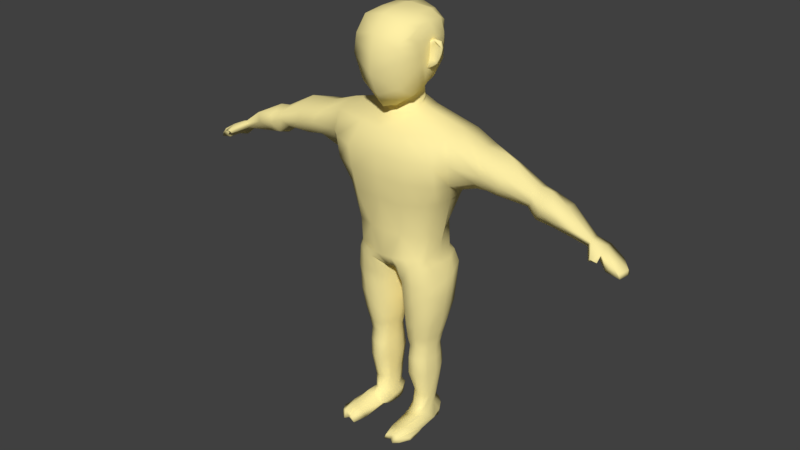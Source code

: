 # Source: CharacterRaw.blend  (saved by Blender 2.78.0; exported with 4.5.12 LTS)
import bpy
from mathutils import Matrix  # noqa: F401  (used for matrix-valued properties, if any)

bpy.ops.wm.read_factory_settings(use_empty=True)
scene = bpy.context.scene
scene.name = 'Scene'

# ---- collections
col_collection_1 = bpy.data.collections.new('Collection 1'); scene.collection.children.link(col_collection_1)

# ---- materials (node trees are filled in below, after node groups)
mat_body = bpy.data.materials.new('Body')
mat_body.alpha_threshold = 0.0
mat_body.use_transparent_shadow = False
mat_body.diffuse_color = (1.0, 0.8679, 0.3801, 1.0)
mat_body.roughness = 0.5

# ---- material node trees

# ---- world
world_world = bpy.data.worlds.new('World'); scene.world = world_world
world_world.color = (0.05088, 0.05088, 0.05088)
world_world.use_sun_shadow = False
world_world.sun_shadow_jitter_overblur = 0.0
world_world.cycles.sampling_method = 'MANUAL'

# ---- meshes
me_cube_001 = bpy.data.meshes.new('Cube.001')
me_cube_001.from_pydata([(0.8275, -0.09417, 8.444), (0.887, -0.06589, 8.872), (0.792, 0.03786, 8.461), (0.8284, 0.06181, 8.866), (0.6055, -0.08827, 8.32), (0.5931, -0.05009, 8.831), (0.8424, 0.07215, 8.654), (0.7973, -0.03074, 8.422), (0.8638, 0.0008681, 8.879), (0.894, -0.06256, 8.625), (0.5999, -0.1649, 8.311), (0.6469, -0.1458, 8.831), (0.6174, -0.1147, 8.87), (0.6121, -0.1052, 8.295), (0.6514, -0.1225, 8.611), (0.8708, 0.004195, 8.619), (0.5948, -0.04926, 8.6), (0.7177, 0.009183, 8.895), (0.8196, 0.05765, 8.541), (0.8607, -0.07837, 8.527), (0.7466, -0.1327, 8.382), (0.716, -0.03057, 8.37), (0.8605, 0.07978, 8.757), (0.9202, -0.05009, 8.745), (0.7763, -0.1185, 8.907), (0.7461, -0.05508, 8.914), (0.7287, -0.0634, 8.372), (0.7531, -0.08075, 8.681), (0.6521, -0.1308, 8.48), (0.6507, -0.1222, 8.737), (0.8411, -0.009945, 8.524), (0.8873, 0.01447, 8.757), (0.679, 0.04292, 8.616), (0.5948, -0.04926, 8.471), (0.5948, -0.04926, 8.728), (0.6857, 0.02991, 8.492), (0.8045, -0.05991, 8.851), (0.75, -0.08462, 8.501), (0.6821, 0.03529, 8.749), (0.5374, -0.4268, 7.833), (0.6233, -0.6466, 9.027), (0.4131, 0.3578, 7.991), (0.5332, 0.5006, 9.134), (0.4854, 0.5834, 8.658), (0.6245, 0.08933, 8.206), (0.6738, -0.1454, 9.266), (0.68, -0.3929, 8.642), (0.7039, 0.1204, 8.627), (0.3197, 0.48, 9.325), (0.4682, 0.5726, 8.313), (0.5132, 0.2617, 8.086), (0.6392, -0.4248, 9.196), (0.6476, -0.3234, 8.426), (0.2445, -0.5836, 7.616), (0.2897, 0.4559, 7.912), (0.5101, 0.5305, 8.92), (0.5629, -0.128, 7.939), (0.62, 0.2784, 9.244), (0.68, -0.5167, 8.892), (0.5348, -0.8547, 8.985), (0.43, -0.2132, 9.39), (0.3791, 0.1088, 7.888), (0.5675, -0.8909, 8.58), (0.6701, -0.162, 8.754), (0.6441, 0.3353, 8.648), (0.6827, 0.003071, 8.314), (0.7185, 0.04781, 8.921), (0.2212, 0.6923, 8.644), (0.2312, 0.647, 8.167), (0.6783, 0.3169, 8.943), (0.5912, 0.3432, 8.382), (0.64, -0.1862, 8.295), (0.5346, -0.8863, 8.845), (0.4588, -0.7775, 8.027), (0.2134, 0.2454, 7.75), (0.4275, 0.2119, 9.396), (0.5128, -0.6206, 9.305), (0.3133, -0.2696, 7.745), (0.6948, -0.1527, 8.924), (0.2681, 0.6812, 8.953), (0.7866, -0.516, 4.811), (1.216, -0.6708, 6.966), (0.737, 0.5322, 4.884), (1.182, 0.7076, 6.933), (1.096, 0.6724, 6.134), (0.9422, 0.003203, 4.566), (1.36, 0.0165, 7.247), (1.241, -0.6567, 6.134), (1.09, 0.2528, 3.82), (1.371, 0.001541, 5.916), (0.6037, 0.7255, 7.02), (0.932, 0.6314, 5.674), (0.8927, 0.1685, 4.811), (1.362, -0.476, 7.122), (0.9716, -0.5898, 5.634), (0.3839, -0.661, 4.811), (0.3513, 0.7082, 4.5), (1.182, 0.7014, 6.634), (0.8927, -0.284, 4.811), (1.366, 0.6036, 7.067), (1.249, -0.7363, 6.634), (0.5486, -0.7198, 7.134), (0.4247, -0.01708, 7.505), (1.091, 0.008181, 3.738), (0.6857, -0.9095, 6.134), (1.371, -0.329, 6.106), (1.371, 0.4979, 6.138), (1.17, 0.001541, 5.634), (0.6857, 0.7835, 6.134), (0.5928, 0.7576, 5.634), (1.491, 0.642, 6.634), (1.106, 0.4328, 5.634), (1.126, -0.3458, 5.634), (0.7355, -0.94, 6.634), (0.5928, -0.861, 5.634), (0.9436, 0.636, 3.891), (0.9068, -0.4611, 3.629), (0.3887, 0.5098, 7.373), (0.4174, -0.2733, 7.379), (1.491, -0.5454, 6.634), (0.7457, 0.8036, 6.634), (0.7536, -0.518, 4.284), (0.7294, 0.5405, 4.284), (0.9354, 0.001788, 4.284), (0.8663, 0.4013, 4.284), (0.2024, -0.7472, 4.284), (0.1007, 0.7523, 4.29), (0.8628, -0.3977, 4.284), (0.064, 0.008181, 3.86), (0.01893, 0.7098, 3.86), (0.1532, -0.5564, 3.967), (0.3474, -0.5658, 3.687), (0.3823, 0.8779, 3.738), (1.036, -0.2363, 3.646), (0.07029, 0.008181, 3.738), (0.02301, 0.7039, 3.738), (0.1333, -0.3663, 3.796), (1.021, 0.2515, 3.032), (1.048, 0.008181, 3.032), (0.9602, 0.4773, 3.032), (0.8847, -0.4296, 3.032), (0.3637, -0.4938, 3.032), (0.3851, 0.6281, 3.032), (0.9892, -0.2355, 3.032), (0.1034, 0.008181, 3.032), (0.0802, 0.4256, 3.032), (0.1795, -0.2373, 3.032), (0.58, 0.6642, 4.281), (0.6484, 0.9129, 3.841), (0.8156, 0.6392, 4.138), (0.2211, 0.8344, 4.138), (0.6688, 0.7012, 3.032), (0.353, 0.7483, 3.385), (0.9572, 0.5439, 3.385), (0.6586, 0.7984, 3.385), (0.4872, 0.812, 4.138), (0.6498, -0.6007, 3.652), (0.5073, -0.6582, 4.284), (0.3528, -0.7222, 4.138), (0.8948, -0.4354, 3.392), (0.8392, -0.5012, 4.117), (0.6688, -0.5244, 3.032), (0.3599, -0.5335, 3.385), (0.6586, -0.5802, 3.385), (0.6294, -0.6397, 4.118), (0.04682, 0.4685, 3.385), (0.0665, 0.008181, 3.385), (0.1789, -0.3027, 3.385), (1.016, -0.2359, 3.385), (1.099, 0.008181, 3.385), (1.07, 0.2521, 3.385), (0.9463, 0.3428, 4.11), (0.9683, 0.004861, 4.11), (0.9179, -0.333, 4.11), (0.8904, -0.2355, 2.574), (0.9823, 0.008181, 2.574), (0.6218, -0.4511, 2.574), (0.8335, -0.365, 2.574), (0.9376, 0.2515, 2.574), (0.8237, 0.4163, 2.574), (0.6218, 0.5507, 2.574), (0.3381, 0.4747, 2.574), (0.1462, 0.008181, 2.574), (0.1612, 0.2536, 2.574), (0.2156, -0.2373, 2.574), (0.3736, -0.4465, 2.574), (0.8196, -0.2026, 2.257), (0.8996, 0.009577, 2.257), (0.5856, -0.3903, 2.257), (0.77, -0.3154, 2.257), (0.8607, 0.2214, 2.257), (0.7615, 0.365, 2.257), (0.5856, 0.482, 2.257), (0.3386, 0.4158, 2.257), (0.2141, 0.009577, 2.257), (0.229, 0.2233, 2.257), (0.3695, -0.3863, 2.257), (0.2851, -0.2042, 2.257), (0.7791, -0.171, 2.0), (0.8477, 0.01092, 2.0), (0.5786, -0.3319, 2.0), (0.7366, -0.2677, 2.0), (0.8144, 0.1925, 2.0), (0.7293, 0.3156, 2.0), (0.5786, 0.4159, 2.0), (0.3668, 0.3592, 2.0), (0.26, 0.01092, 2.0), (0.2728, 0.1942, 2.0), (0.3933, -0.3285, 2.0), (0.3209, -0.1723, 2.0), (0.7791, -0.1956, 1.709), (0.8477, 0.009875, 1.709), (0.5786, -0.3773, 1.709), (0.7366, -0.3048, 1.709), (0.8144, 0.215, 1.709), (0.7293, 0.354, 1.709), (0.5786, 0.4673, 1.709), (0.3668, 0.4031, 1.709), (0.26, 0.009875, 1.709), (0.2728, 0.2168, 1.709), (0.3933, -0.3734, 1.709), (0.3209, -0.1971, 1.709), (0.7791, -0.1859, 1.31), (0.8477, 0.03252, 1.345), (0.5786, -0.379, 1.31), (0.7366, -0.3019, 1.31), (0.8144, 0.2505, 1.351), (0.7293, 0.3983, 1.397), (0.5786, 0.5791, 1.448), (0.3668, 0.4505, 1.372), (0.26, 0.03252, 1.31), (0.2728, 0.2525, 1.338), (0.3933, -0.3749, 1.31), (0.3209, -0.1875, 1.31), (0.7433, -0.0661, 0.6944), (0.8009, 0.03676, 0.7766), (0.575, -0.2236, 0.7095), (0.7077, -0.1754, 0.6768), (0.7729, 0.2282, 0.9822), (0.7015, 0.358, 1.008), (0.575, 0.4638, 0.9117), (0.3973, 0.4039, 0.9117), (0.3077, 0.03676, 0.9117), (0.3185, 0.23, 0.9117), (0.4196, -0.1687, 0.7434), (0.3588, -0.08747, 0.8445), (0.3487, -0.1527, 0.4), (0.4549, -0.2749, 0.4), (0.3196, 0.1339, 0.4), (0.3262, -0.00941, 0.4), (0.4384, 0.3956, 0.4), (0.5703, 0.4087, 0.4), (0.6641, 0.2289, 0.4), (0.717, 0.1326, 0.4), (0.6686, -0.2273, 0.4), (0.5703, -0.2776, 0.4), (0.7378, -0.00941, 0.4), (0.6951, -0.1517, 0.4), (0.3413, -0.129, 0.01735), (0.4281, -0.2189, 0.01735), (0.3257, 0.2013, 0.01735), (0.3241, -0.01251, 0.01735), (0.3804, 0.3746, 0.01735), (0.577, 0.4163, 0.01735), (0.717, 0.343, 0.01735), (0.796, 0.1994, 0.01735), (0.7079, -0.01251, 0.01735), (0.7821, -0.245, 0.2878), (0.8516, -0.01337, 0.1043), (0.5789, -0.4498, 0.3075), (0.739, -0.4989, 0.3563), (0.8178, 0.2178, 0.1811), (0.7316, 0.3745, 0.2459), (0.5789, 0.5022, 0.2682), (0.3643, 0.43, 0.3075), (0.2561, -0.01337, 0.2458), (0.2691, 0.2199, 0.275), (0.3261, -0.4455, 0.172), (0.286, -0.2467, 0.1811), (0.7083, -1.047, 0.01735), (0.7236, -0.9202, 0.2932), (0.8523, -0.7972, 0.2473), (0.8335, -0.9342, 0.01735), (0.5927, -1.122, 0.06684), (0.5945, -1.002, 0.2607), (0.4405, -0.9976, 0.2362), (0.379, -0.9461, 0.05245), (0.9218, -0.5655, 0.1411), (0.8971, -0.722, 0.01735), (0.7065, -1.306, 0.07546), (0.7173, -1.249, 0.2656), (0.8088, -1.212, 0.2234), (0.8293, -1.216, 0.08896), (0.6104, -1.25, 0.1133), (0.601, -1.167, 0.1927), (0.516, -1.304, 0.2136), (0.4474, -1.277, 0.05926), (0.9478, -0.9964, 0.1616), (0.9532, -0.9958, 0.09438), (1.983, 0.3598, 6.963), (1.971, 0.000591, 7.027), (1.999, 0.4673, 6.379), (1.787, 0.000591, 6.073), (2.041, -0.3742, 6.852), (1.994, -0.3843, 6.364), (1.842, 0.5258, 6.601), (2.17, -0.4806, 6.601), (2.617, 0.3194, 6.726), (2.584, -0.01072, 6.976), (2.462, 0.2578, 6.259), (2.424, -0.01061, 6.147), (2.618, -0.4119, 6.731), (2.457, -0.3027, 6.244), (2.635, 0.3712, 6.48), (2.634, -0.4353, 6.48), (3.267, 0.1941, 6.508), (3.288, -0.04148, 6.587), (3.157, 0.1501, 6.175), (3.13, -0.0414, 6.095), (3.268, -0.3278, 6.511), (3.154, -0.2498, 6.202), (3.28, 0.231, 6.332), (3.28, -0.3444, 6.332), (3.507, 0.2297, 6.428), (3.532, -0.05003, 6.559), (3.377, 0.1774, 6.032), (3.344, -0.04994, 5.938), (3.509, -0.3899, 6.432), (3.372, -0.2974, 6.02), (3.523, 0.2735, 6.219), (3.522, -0.4097, 6.219), (3.881, 0.2175, 6.313), (3.909, -0.04973, 6.351), (3.706, 0.1725, 5.922), (3.741, -0.02229, 5.85), (3.883, -0.432, 6.384), (3.729, -0.2041, 5.921), (3.898, 0.2189, 6.145), (3.898, -0.4064, 6.145), (4.481, 0.09178, 5.896), (4.511, -0.06238, 5.919), (4.413, 0.08029, 5.74), (4.442, -0.0696, 5.77), (4.54, -0.2165, 5.943), (4.47, -0.2195, 5.8), (4.717, 0.2192, 5.763), (4.693, -0.2563, 5.735), (4.669, 0.1574, 5.628), (4.838, -0.3238, 5.828), (5.042, 0.1484, 5.599), (4.956, -0.3653, 5.498), (4.885, 0.1083, 5.437), (5.082, -0.3701, 5.67), (4.687, -0.5507, 5.707), (4.735, -0.5778, 5.767), (4.786, -0.4997, 5.691), (4.873, -0.5616, 5.733), (5.189, 0.0426, 5.489), (5.243, -0.3424, 5.435), (5.243, 0.02119, 5.403), (5.21, -0.345, 5.527), (5.268, -0.08273, 5.419), (5.062, -0.1045, 5.673), (5.25, -0.0443, 5.508), (4.778, -0.06271, 5.846), (4.921, -0.1285, 5.572), (0.04855, 0.7289, 3.928), (0.3695, 0.1486, 7.62), (0.2391, 0.3351, 7.583), (0.2883, -0.2707, 7.586), (-0.8275, -0.09417, 8.444), (-0.887, -0.06589, 8.872), (-0.792, 0.03786, 8.461), (-0.8284, 0.06181, 8.866), (-0.6055, -0.08827, 8.32), (-0.5931, -0.05009, 8.831), (-0.8424, 0.07215, 8.654), (-0.7973, -0.03074, 8.422), (-0.8638, 0.0008681, 8.879), (-0.894, -0.06256, 8.625), (-0.5999, -0.1649, 8.311), (-0.6469, -0.1458, 8.831), (-0.6174, -0.1147, 8.87), (-0.6121, -0.1052, 8.295), (-0.6514, -0.1225, 8.611), (-0.8708, 0.004195, 8.619), (-0.5948, -0.04926, 8.6), (-0.7177, 0.009183, 8.895), (-0.8196, 0.05765, 8.541), (-0.8607, -0.07837, 8.527), (-0.7466, -0.1327, 8.382), (-0.716, -0.03057, 8.37), (-0.8605, 0.07978, 8.757), (-0.9202, -0.05009, 8.745), (-0.7763, -0.1185, 8.907), (-0.7461, -0.05508, 8.914), (-0.7287, -0.0634, 8.372), (-0.7531, -0.08075, 8.681), (-0.6521, -0.1308, 8.48), (-0.6507, -0.1222, 8.737), (-0.8411, -0.009945, 8.524), (-0.8873, 0.01447, 8.757), (-0.679, 0.04292, 8.616), (-0.5948, -0.04926, 8.471), (-0.5948, -0.04926, 8.728), (-0.6857, 0.02991, 8.492), (-0.8045, -0.05991, 8.851), (-0.75, -0.08462, 8.501), (-0.6821, 0.03529, 8.749), (-0.5374, -0.4268, 7.833), (-0.6233, -0.6466, 9.027), (-0.4131, 0.3578, 7.991), (-0.5332, 0.5006, 9.134), (0.0, 0.5526, 7.863), (0.0, 0.4967, 9.421), (-0.4854, 0.5834, 8.658), (-0.6245, 0.08933, 8.206), (-0.6738, -0.1454, 9.266), (-0.68, -0.3929, 8.642), (0.0, -0.7151, 7.563), (0.0, -0.9802, 9.089), (0.0, -0.3181, 9.474), (0.0, -1.083, 8.306), (-0.7039, 0.1204, 8.627), (0.0, 0.7491, 8.592), (-0.3197, 0.48, 9.325), (-0.4682, 0.5726, 8.313), (-0.5132, 0.2617, 8.086), (-0.6392, -0.4248, 9.196), (-0.6476, -0.3234, 8.426), (-0.2445, -0.5836, 7.616), (-0.2897, 0.4559, 7.912), (-0.5101, 0.5305, 8.92), (-0.5629, -0.128, 7.939), (-0.62, 0.2784, 9.244), (-0.68, -0.5167, 8.892), (-0.5348, -0.8547, 8.985), (0.0, -0.6769, 9.41), (0.0, 0.05443, 9.497), (-0.43, -0.2132, 9.39), (0.0, -0.3991, 7.66), (0.0, 0.3945, 7.717), (-0.3791, 0.1088, 7.888), (-0.5675, -0.8909, 8.58), (0.0, -0.8968, 7.843), (0.0, -1.056, 8.702), (-0.6701, -0.162, 8.754), (-0.6441, 0.3353, 8.648), (-0.6827, 0.003071, 8.314), (-0.7185, 0.04781, 8.921), (-0.2212, 0.6923, 8.644), (0.0, 0.6974, 8.085), (0.0, 0.735, 8.96), (-0.2312, 0.647, 8.167), (-0.6783, 0.3169, 8.943), (-0.5912, 0.3432, 8.382), (-0.64, -0.1862, 8.295), (-0.5346, -0.8863, 8.845), (-0.4588, -0.7775, 8.027), (-0.2134, 0.2454, 7.75), (-0.4275, 0.2119, 9.396), (-0.5128, -0.6206, 9.305), (-0.3133, -0.2696, 7.745), (-0.6948, -0.1527, 8.924), (-0.2681, 0.6812, 8.953), (-0.7879, -0.516, 4.811), (-1.216, -0.6708, 6.966), (-0.737, 0.5322, 4.884), (-1.182, 0.7076, 6.933), (0.0, 0.7416, 4.445), (0.0, 0.7349, 6.986), (-1.096, 0.6724, 6.134), (-0.9422, 0.003203, 4.566), (-1.36, 0.0165, 7.247), (-1.241, -0.6567, 6.134), (0.0, -0.692, 4.811), (0.0, -0.7885, 7.134), (-1.09, 0.2528, 3.82), (0.0, -0.9304, 6.134), (-1.371, 0.001541, 5.916), (0.0, 0.8395, 6.134), (-0.6037, 0.7255, 7.02), (-0.932, 0.6314, 5.674), (-0.8927, 0.1685, 4.811), (-1.362, -0.476, 7.122), (-0.9716, -0.5898, 5.634), (-0.3839, -0.661, 4.811), (-0.3513, 0.7082, 4.5), (-1.182, 0.7014, 6.634), (-0.8927, -0.284, 4.811), (-1.366, 0.6036, 7.067), (-1.249, -0.7363, 6.634), (-0.5486, -0.7198, 7.134), (0.0, -0.5072, 7.312), (0.0, 0.5316, 7.354), (-0.4247, -0.01708, 7.505), (-1.091, 0.008181, 3.738), (-0.6857, -0.9095, 6.134), (0.0, -0.861, 5.634), (0.0, -0.9365, 6.634), (-1.371, -0.329, 6.106), (-1.371, 0.4979, 6.138), (-1.17, 0.001541, 5.634), (-0.6857, 0.7835, 6.134), (0.0, 0.794, 5.634), (0.0, 0.8185, 6.634), (-0.5928, 0.7576, 5.634), (-1.491, 0.642, 6.634), (-1.106, 0.4328, 5.634), (-1.126, -0.3458, 5.634), (-0.7355, -0.94, 6.634), (-0.5928, -0.861, 5.634), (-0.9436, 0.636, 3.891), (-0.9068, -0.4611, 3.629), (-0.3887, 0.5098, 7.373), (-0.4174, -0.2733, 7.379), (-1.491, -0.5454, 6.634), (-0.7457, 0.8036, 6.634), (-0.7536, -0.518, 4.284), (-0.7294, 0.5405, 4.284), (0.0, 0.7515, 4.284), (-0.9354, 0.001788, 4.284), (0.0, -0.7714, 4.284), (0.0, 0.008181, 3.862), (-0.8663, 0.4013, 4.284), (-0.2024, -0.7472, 4.284), (-0.1007, 0.7523, 4.29), (-0.8628, -0.3977, 4.284), (0.0, -0.5905, 3.983), (0.0, 0.7158, 3.859), (-0.064, 0.008181, 3.86), (-0.01893, 0.7098, 3.86), (-0.1532, -0.5564, 3.967), (-0.3474, -0.5658, 3.687), (-0.3823, 0.8779, 3.738), (-1.036, -0.2363, 3.646), (-0.07029, 0.008181, 3.738), (-0.02301, 0.7039, 3.738), (-0.1333, -0.3663, 3.796), (-1.021, 0.2515, 3.032), (-1.048, 0.008181, 3.032), (-0.9602, 0.4773, 3.032), (-0.8847, -0.4296, 3.032), (-0.3637, -0.4938, 3.032), (-0.3851, 0.6281, 3.032), (-0.9892, -0.2355, 3.032), (-0.1034, 0.008181, 3.032), (-0.0802, 0.4256, 3.032), (-0.1795, -0.2373, 3.032), (-0.58, 0.6642, 4.281), (-0.6484, 0.9129, 3.841), (-0.8156, 0.6392, 4.138), (-0.2211, 0.8344, 4.138), (-0.6688, 0.7012, 3.032), (-0.353, 0.7483, 3.385), (-0.9572, 0.5439, 3.385), (-0.6586, 0.7984, 3.385), (-0.4872, 0.812, 4.138), (-0.6498, -0.6007, 3.652), (-0.5073, -0.6582, 4.284), (-0.3528, -0.7222, 4.138), (-0.8948, -0.4354, 3.392), (-0.8392, -0.5012, 4.117), (-0.6688, -0.5244, 3.032), (-0.3599, -0.5335, 3.385), (-0.6586, -0.5802, 3.385), (-0.6294, -0.6397, 4.118), (-0.04682, 0.4685, 3.385), (-0.0665, 0.008181, 3.385), (-0.1789, -0.3027, 3.385), (-1.016, -0.2359, 3.385), (-1.099, 0.008181, 3.385), (-1.07, 0.2521, 3.385), (-0.9463, 0.3428, 4.11), (-0.9683, 0.004861, 4.11), (-0.9179, -0.333, 4.11), (-0.8904, -0.2355, 2.574), (-0.9823, 0.008181, 2.574), (-0.6218, -0.4511, 2.574), (-0.8335, -0.365, 2.574), (-0.9376, 0.2515, 2.574), (-0.8237, 0.4163, 2.574), (-0.6218, 0.5507, 2.574), (-0.3381, 0.4747, 2.574), (-0.1462, 0.008181, 2.574), (-0.1612, 0.2536, 2.574), (-0.2156, -0.2373, 2.574), (-0.3736, -0.4465, 2.574), (-0.8196, -0.2026, 2.257), (-0.8996, 0.009577, 2.257), (-0.5856, -0.3903, 2.257), (-0.77, -0.3154, 2.257), (-0.8607, 0.2214, 2.257), (-0.7615, 0.365, 2.257), (-0.5856, 0.482, 2.257), (-0.3386, 0.4158, 2.257), (-0.2141, 0.009577, 2.257), (-0.229, 0.2233, 2.257), (-0.3695, -0.3863, 2.257), (-0.2851, -0.2042, 2.257), (-0.7791, -0.171, 2.0), (-0.8477, 0.01092, 2.0), (-0.5786, -0.3319, 2.0), (-0.7366, -0.2677, 2.0), (-0.8144, 0.1925, 2.0), (-0.7293, 0.3156, 2.0), (-0.5786, 0.4159, 2.0), (-0.3668, 0.3592, 2.0), (-0.26, 0.01092, 2.0), (-0.2728, 0.1942, 2.0), (-0.3933, -0.3285, 2.0), (-0.3209, -0.1723, 2.0), (-0.7791, -0.1956, 1.709), (-0.8477, 0.009875, 1.709), (-0.5786, -0.3773, 1.709), (-0.7366, -0.3048, 1.709), (-0.8144, 0.215, 1.709), (-0.7293, 0.354, 1.709), (-0.5786, 0.4673, 1.709), (-0.3668, 0.4031, 1.709), (-0.26, 0.009875, 1.709), (-0.2728, 0.2168, 1.709), (-0.3933, -0.3734, 1.709), (-0.3209, -0.1971, 1.709), (-0.7791, -0.1859, 1.31), (-0.8477, 0.03252, 1.345), (-0.5786, -0.379, 1.31), (-0.7366, -0.3019, 1.31), (-0.8144, 0.2505, 1.351), (-0.7293, 0.3983, 1.397), (-0.5786, 0.5791, 1.448), (-0.3668, 0.4505, 1.372), (-0.26, 0.03252, 1.31), (-0.2728, 0.2525, 1.338), (-0.3933, -0.3749, 1.31), (-0.3209, -0.1875, 1.31), (-0.7433, -0.0661, 0.6944), (-0.8009, 0.03676, 0.7766), (-0.575, -0.2236, 0.7095), (-0.7077, -0.1754, 0.6768), (-0.7729, 0.2282, 0.9822), (-0.7015, 0.358, 1.008), (-0.575, 0.4638, 0.9117), (-0.3973, 0.4039, 0.9117), (-0.3077, 0.03676, 0.9117), (-0.3185, 0.23, 0.9117), (-0.4196, -0.1687, 0.7434), (-0.3588, -0.08747, 0.8445), (-0.3487, -0.1527, 0.4), (-0.4549, -0.2749, 0.4), (-0.3196, 0.1339, 0.4), (-0.3262, -0.00941, 0.4), (-0.4384, 0.3956, 0.4), (-0.5703, 0.4087, 0.4), (-0.6641, 0.2289, 0.4), (-0.717, 0.1326, 0.4), (-0.6686, -0.2273, 0.4), (-0.5703, -0.2776, 0.4), (-0.7378, -0.00941, 0.4), (-0.6951, -0.1517, 0.4), (-0.3413, -0.129, 0.01735), (-0.4281, -0.2189, 0.01735), (-0.3257, 0.2013, 0.01735), (-0.3241, -0.01251, 0.01735), (-0.3804, 0.3746, 0.01735), (-0.577, 0.4163, 0.01735), (-0.717, 0.343, 0.01735), (-0.796, 0.1994, 0.01735), (-0.7079, -0.01251, 0.01735), (-0.7821, -0.245, 0.2878), (-0.8516, -0.01337, 0.1043), (-0.5789, -0.4498, 0.3075), (-0.739, -0.4989, 0.3563), (-0.8178, 0.2178, 0.1811), (-0.7316, 0.3745, 0.2459), (-0.5789, 0.5022, 0.2682), (-0.3643, 0.43, 0.3075), (-0.2561, -0.01337, 0.2458), (-0.2691, 0.2199, 0.275), (-0.3261, -0.4455, 0.172), (-0.286, -0.2467, 0.1811), (-0.7083, -1.047, 0.01735), (-0.7236, -0.9202, 0.2932), (-0.8523, -0.7972, 0.2473), (-0.8335, -0.9342, 0.01735), (-0.5927, -1.122, 0.06684), (-0.5945, -1.002, 0.2607), (-0.4405, -0.9976, 0.2362), (-0.379, -0.9461, 0.05245), (-0.9218, -0.5655, 0.1411), (-0.8971, -0.722, 0.01735), (-0.7065, -1.306, 0.07546), (-0.7173, -1.249, 0.2656), (-0.8088, -1.212, 0.2234), (-0.8293, -1.216, 0.08896), (-0.6104, -1.25, 0.1133), (-0.601, -1.167, 0.1927), (-0.516, -1.304, 0.2136), (-0.4474, -1.277, 0.05926), (-0.9478, -0.9964, 0.1616), (-0.9532, -0.9958, 0.09438), (-1.983, 0.3598, 6.963), (-1.971, 0.000591, 7.027), (-1.999, 0.4673, 6.379), (-1.787, 0.000591, 6.073), (-2.041, -0.3742, 6.852), (-1.994, -0.3843, 6.364), (-1.842, 0.5258, 6.601), (-2.17, -0.4806, 6.601), (-2.617, 0.3194, 6.726), (-2.584, -0.01072, 6.976), (-2.462, 0.2578, 6.259), (-2.424, -0.01061, 6.147), (-2.618, -0.4119, 6.731), (-2.457, -0.3027, 6.244), (-2.635, 0.3712, 6.48), (-2.634, -0.4353, 6.48), (-3.267, 0.1941, 6.508), (-3.288, -0.04148, 6.587), (-3.157, 0.1501, 6.175), (-3.13, -0.0414, 6.095), (-3.268, -0.3278, 6.511), (-3.154, -0.2498, 6.202), (-3.28, 0.231, 6.332), (-3.28, -0.3444, 6.332), (-3.507, 0.2297, 6.428), (-3.532, -0.05003, 6.559), (-3.377, 0.1774, 6.032), (-3.344, -0.04994, 5.938), (-3.509, -0.3899, 6.432), (-3.372, -0.2974, 6.02), (-3.523, 0.2735, 6.219), (-3.522, -0.4097, 6.219), (-3.881, 0.2175, 6.313), (-3.909, -0.04973, 6.351), (-3.706, 0.1725, 5.922), (-3.741, -0.02229, 5.85), (-3.883, -0.432, 6.384), (-3.729, -0.2041, 5.921), (-3.898, 0.2189, 6.145), (-3.898, -0.4064, 6.145), (-4.481, 0.09178, 5.896), (-4.511, -0.06238, 5.919), (-4.413, 0.08029, 5.74), (-4.442, -0.0696, 5.77), (-4.54, -0.2165, 5.943), (-4.47, -0.2195, 5.8), (-4.717, 0.2192, 5.763), (-4.693, -0.2563, 5.735), (-4.669, 0.1574, 5.628), (-4.838, -0.3238, 5.828), (-5.042, 0.1484, 5.599), (-4.956, -0.3653, 5.498), (-4.885, 0.1083, 5.437), (-5.082, -0.3701, 5.67), (-4.687, -0.5507, 5.707), (-4.735, -0.5778, 5.767), (-4.786, -0.4997, 5.691), (-4.873, -0.5616, 5.733), (-5.189, 0.0426, 5.489), (-5.243, -0.3424, 5.435), (-5.243, 0.02119, 5.403), (-5.21, -0.345, 5.527), (-5.268, -0.08273, 5.419), (-5.062, -0.1045, 5.673), (-5.25, -0.0443, 5.508), (-4.778, -0.06271, 5.846), (-4.921, -0.1285, 5.572), (-0.04855, 0.7289, 3.928), (0.0, 0.3983, 7.563), (0.0, -0.3704, 7.558), (-0.3695, 0.1486, 7.62), (-0.2391, 0.3351, 7.583), (-0.2883, -0.2707, 7.586), (0.0, 0.724, 3.901)], [], [(38, 17, 3, 22), (23, 9, 15, 31), (26, 20, 10, 13), (5, 12, 25, 17), (17, 25, 8, 3), (37, 27, 14, 28), (36, 24, 11, 29), (19, 0, 7, 30), (22, 31, 15, 6), (24, 1, 8, 25), (35, 32, 6, 18), (21, 35, 18, 2), (4, 33, 35, 21), (33, 16, 32, 35), (3, 8, 31, 22), (6, 15, 30, 18), (18, 30, 7, 2), (27, 36, 29, 14), (9, 23, 36, 27), (23, 1, 24, 36), (20, 37, 28, 10), (0, 19, 37, 20), (19, 9, 27, 37), (2, 7, 26, 21), (0, 20, 26, 7), (12, 11, 24, 25), (21, 26, 13, 4), (9, 19, 30, 15), (32, 38, 22, 6), (16, 34, 38, 32), (34, 5, 17, 38), (1, 23, 31, 8), (79, 48, 42, 55), (78, 51, 40, 58), (77, 56, 39, 53), (76, 437, 420, 59), (75, 438, 421, 60), (50, 44, 61, 74, 54, 41), (73, 62, 422, 444), (72, 59, 420, 445), (71, 63, 46, 52), (70, 64, 47, 65), (69, 57, 45, 66), (68, 67, 43, 49), (54, 68, 49, 41), (413, 451, 68, 54), (451, 424, 67, 68), (64, 69, 66, 47), (43, 55, 69, 64), (55, 42, 57, 69), (50, 70, 65, 44), (41, 49, 70, 50), (49, 43, 64, 70), (56, 71, 52, 39), (44, 65, 71, 56), (65, 47, 63, 71), (62, 72, 445, 422), (46, 58, 72, 62), (58, 40, 59, 72), (53, 73, 444, 419), (39, 52, 73, 53), (52, 46, 62, 73), (413, 54, 74, 441), (57, 75, 60, 45), (42, 48, 75, 57), (48, 414, 438, 75), (51, 76, 59, 40), (45, 60, 76, 51), (60, 421, 437, 76), (440, 77, 53, 419), (61, 44, 56, 77), (63, 78, 58, 46), (47, 66, 78, 63), (66, 45, 51, 78), (67, 79, 55, 43), (424, 452, 79, 67), (452, 414, 48, 79), (120, 90, 83, 97), (119, 93, 81, 100), (96, 82, 122, 147, 126), (118, 493, 476, 101), (493, 118, 369, 770), (85, 98, 127, 123), (114, 104, 478, 498), (113, 101, 476, 499), (112, 105, 87, 94), (111, 106, 89, 107), (86, 93, 303, 300), (109, 108, 84, 91), (96, 109, 91, 82), (469, 504, 109, 96), (504, 480, 108, 109), (119, 105, 304, 306), (84, 97, 110, 106), (97, 83, 99, 110), (92, 111, 107, 85), (82, 91, 111, 92), (91, 84, 106, 111), (98, 112, 94, 80), (85, 107, 112, 98), (107, 89, 105, 112), (104, 113, 499, 478), (87, 100, 113, 104), (100, 81, 101, 113), (95, 114, 498, 475), (80, 94, 114, 95), (94, 87, 104, 114), (92, 85, 123, 124), (80, 95, 125, 157, 121), (469, 96, 126, 520), (98, 80, 121, 127), (99, 117, 102, 86), (83, 90, 117, 99), (90, 470, 494, 117), (93, 118, 101, 81), (86, 102, 118, 93), (102, 117, 368, 367), (82, 92, 124, 122), (95, 475, 522, 125), (105, 119, 100, 87), (89, 106, 301, 302), (110, 99, 299, 305), (108, 120, 97, 84), (480, 505, 120, 108), (505, 470, 90, 120), (529, 129, 128, 523), (529, 774, 366, 129), (130, 128, 134, 136), (125, 130, 136, 131, 158), (528, 130, 125, 522), (523, 128, 130, 528), (165, 145, 144, 166), (138, 169, 168, 143), (103, 133, 168, 169), (128, 129, 135, 134), (155, 149, 115, 148), (126, 150, 366), (164, 158, 131, 156), (143, 140, 177, 174), (145, 142, 181, 183), (161, 141, 185, 176), (142, 151, 180, 181), (163, 162, 141, 161), (152, 165, 135, 132), (168, 159, 140, 143), (167, 162, 131, 136), (133, 116, 159, 168), (167, 166, 144, 146), (154, 153, 139, 151), (152, 154, 151, 142), (132, 148, 154, 152), (148, 115, 153, 154), (150, 155, 148, 132), (126, 147, 155, 150), (147, 122, 149, 155), (159, 163, 161, 140), (116, 156, 163, 159), (156, 131, 162, 163), (160, 164, 156, 116), (121, 157, 164, 160), (157, 125, 158, 164), (136, 134, 166, 167), (134, 135, 165, 166), (145, 165, 152, 142), (88, 170, 153, 115), (137, 139, 153, 170), (88, 103, 169, 170), (137, 170, 169, 138), (173, 133, 103, 172), (172, 123, 127, 173), (171, 172, 103, 88), (124, 123, 172, 171), (149, 171, 88, 115), (124, 171, 149, 122), (127, 121, 160, 173), (173, 160, 116, 133), (146, 141, 162, 167), (185, 184, 197, 196), (174, 177, 189, 186), (180, 179, 191, 192), (177, 176, 188, 189), (151, 139, 179, 180), (141, 146, 184, 185), (144, 145, 183, 182), (138, 143, 174, 175), (140, 161, 176, 177), (139, 137, 178, 179), (146, 144, 182, 184), (137, 138, 175, 178), (179, 178, 190, 191), (176, 185, 196, 188), (178, 175, 187, 190), (175, 174, 186, 187), (183, 181, 193, 195), (182, 183, 195, 194), (181, 180, 192, 193), (184, 182, 194, 197), (190, 187, 199, 202), (197, 194, 206, 209), (187, 186, 198, 199), (194, 195, 207, 206), (195, 193, 205, 207), (193, 192, 204, 205), (197, 209, 208, 196), (188, 200, 201, 189), (191, 203, 204, 192), (189, 201, 198, 186), (191, 190, 202, 203), (188, 196, 208, 200), (206, 207, 219, 218), (202, 199, 211, 214), (209, 221, 220, 208), (199, 198, 210, 211), (203, 215, 216, 204), (205, 204, 216, 217), (207, 205, 217, 219), (200, 212, 213, 201), (200, 208, 220, 212), (201, 213, 210, 198), (203, 202, 214, 215), (209, 206, 218, 221), (221, 218, 230, 233), (218, 219, 231, 230), (214, 211, 223, 226), (221, 233, 232, 220), (211, 210, 222, 223), (215, 227, 228, 216), (217, 216, 228, 229), (219, 217, 229, 231), (212, 224, 225, 213), (212, 220, 232, 224), (213, 225, 222, 210), (215, 214, 226, 227), (227, 226, 238, 239), (233, 230, 242, 245), (230, 231, 243, 242), (226, 223, 235, 238), (233, 245, 244, 232), (223, 222, 234, 235), (227, 239, 240, 228), (229, 228, 240, 241), (231, 229, 241, 243), (224, 236, 237, 225), (224, 232, 244, 236), (225, 237, 234, 222), (240, 239, 252, 251), (245, 242, 249, 246), (242, 243, 248, 249), (237, 236, 255, 254), (239, 238, 253, 252), (234, 237, 254, 257), (235, 234, 257, 256), (244, 245, 246, 247), (238, 235, 256, 253), (243, 241, 250, 248), (241, 240, 251, 250), (236, 244, 247, 255), (268, 267, 281, 287), (269, 277, 285, 284), (272, 271, 265, 264), (278, 275, 261, 258), (277, 278, 258, 259), (274, 273, 263, 262), (266, 268, 287, 288), (273, 272, 264, 263), (275, 276, 260, 261), (271, 268, 266, 265), (276, 274, 262, 260), (250, 251, 273, 274), (254, 255, 269, 270), (255, 247, 277, 269), (247, 246, 278, 277), (251, 252, 272, 273), (256, 257, 267, 268), (252, 253, 271, 272), (246, 249, 275, 278), (249, 248, 276, 275), (253, 256, 268, 271), (257, 254, 270, 267), (248, 250, 274, 276), (280, 284, 294, 290), (281, 280, 290, 291), (279, 282, 292, 289), (283, 279, 289, 293), (270, 269, 284, 280), (277, 259, 286, 285), (267, 270, 280, 281), (291, 290, 289, 292), (290, 294, 293, 289), (297, 291, 292, 298), (294, 295, 296, 293), (286, 283, 293, 296), (285, 286, 296, 295), (287, 281, 291, 297), (282, 288, 298, 292), (288, 287, 297, 298), (284, 285, 295, 294), (283, 286, 259, 258, 261, 260, 262, 263, 264, 265, 266, 288, 282, 279), (106, 110, 305, 301), (105, 89, 302, 304), (99, 86, 300, 299), (93, 119, 306, 303), (306, 304, 312, 314), (301, 305, 313, 309), (300, 303, 311, 308), (299, 300, 308, 307), (303, 306, 314, 311), (305, 299, 307, 313), (304, 302, 310, 312), (302, 301, 309, 310), (313, 307, 315, 321), (312, 310, 318, 320), (310, 309, 317, 318), (314, 312, 320, 322), (309, 313, 321, 317), (308, 311, 319, 316), (307, 308, 316, 315), (311, 314, 322, 319), (315, 316, 324, 323), (319, 322, 330, 327), (321, 315, 323, 329), (320, 318, 326, 328), (318, 317, 325, 326), (322, 320, 328, 330), (317, 321, 329, 325), (316, 319, 327, 324), (330, 328, 336, 338), (325, 329, 337, 333), (324, 327, 335, 332), (323, 324, 332, 331), (327, 330, 338, 335), (329, 323, 331, 337), (328, 326, 334, 336), (326, 325, 333, 334), (335, 338, 343), (337, 331, 339, 341), (333, 341, 342, 334), (334, 342, 344, 336), (338, 336, 344, 343), (333, 337, 341), (332, 335, 343, 340), (331, 332, 340, 339), (341, 339, 345, 347), (347, 345, 349, 351), (362, 349, 345, 364), (344, 346, 355, 353), (344, 342, 341, 347, 346), (361, 358, 350, 365), (346, 347, 351, 365, 350), (348, 346, 350, 352), (364, 348, 352, 362), (354, 353, 355, 356), (346, 348, 356, 355), (343, 344, 353, 354), (348, 343, 354, 356), (358, 361, 363, 360), (352, 350, 358, 360), (360, 363, 362, 352), (351, 349, 357, 359), (343, 348, 364, 340), (345, 339, 340, 364), (363, 357, 349, 362), (357, 363, 361, 359), (351, 359, 361, 365), (129, 366, 150, 132, 135), (368, 769, 441, 74), (770, 369, 77, 440), (118, 102, 367, 369), (117, 494, 769, 368), (369, 367, 61, 77), (367, 368, 74, 61), (520, 126, 366, 774), (408, 392, 373, 387), (393, 401, 385, 379), (396, 383, 380, 390), (375, 387, 395, 382), (387, 373, 378, 395), (407, 398, 384, 397), (406, 399, 381, 394), (389, 400, 377, 370), (392, 376, 385, 401), (394, 395, 378, 371), (405, 388, 376, 402), (391, 372, 388, 405), (374, 391, 405, 403), (403, 405, 402, 386), (373, 392, 401, 378), (376, 388, 400, 385), (388, 372, 377, 400), (397, 384, 399, 406), (379, 397, 406, 393), (393, 406, 394, 371), (390, 380, 398, 407), (370, 390, 407, 389), (389, 407, 397, 379), (372, 391, 396, 377), (370, 377, 396, 390), (382, 395, 394, 381), (391, 374, 383, 396), (379, 385, 400, 389), (402, 376, 392, 408), (386, 402, 408, 404), (404, 408, 387, 375), (371, 378, 401, 393), (464, 432, 412, 425), (463, 435, 410, 428), (462, 430, 409, 433), (461, 436, 420, 437), (460, 439, 421, 438), (427, 411, 431, 459, 442, 416), (458, 444, 422, 443), (457, 445, 420, 436), (456, 429, 418, 446), (455, 448, 423, 447), (454, 449, 417, 434), (453, 426, 415, 450), (431, 411, 426, 453), (413, 431, 453, 451), (451, 453, 450, 424), (447, 423, 449, 454), (415, 447, 454, 432), (432, 454, 434, 412), (427, 416, 448, 455), (411, 427, 455, 426), (426, 455, 447, 415), (433, 409, 429, 456), (416, 433, 456, 448), (448, 456, 446, 423), (443, 422, 445, 457), (418, 443, 457, 435), (435, 457, 436, 410), (430, 419, 444, 458), (409, 430, 458, 429), (429, 458, 443, 418), (413, 441, 459, 431), (434, 417, 439, 460), (412, 434, 460, 425), (425, 460, 438, 414), (428, 410, 436, 461), (417, 428, 461, 439), (439, 461, 437, 421), (440, 419, 430, 462), (442, 462, 433, 416), (446, 418, 435, 463), (423, 446, 463, 449), (449, 463, 428, 417), (450, 415, 432, 464), (424, 450, 464, 452), (452, 464, 425, 414), (517, 488, 468, 481), (516, 491, 466, 484), (487, 526, 549, 519, 467), (515, 492, 476, 493), (493, 770, 773, 515), (472, 521, 527, 489), (511, 498, 478, 497), (510, 499, 476, 492), (509, 485, 474, 500), (508, 502, 479, 501), (473, 702, 705, 484), (506, 482, 471, 503), (487, 467, 482, 506), (469, 487, 506, 504), (504, 506, 503, 480), (516, 708, 706, 500), (471, 501, 507, 488), (488, 507, 490, 468), (483, 472, 502, 508), (467, 483, 508, 482), (482, 508, 501, 471), (489, 465, 485, 509), (472, 489, 509, 502), (502, 509, 500, 479), (497, 478, 499, 510), (474, 497, 510, 491), (491, 510, 492, 466), (486, 475, 498, 511), (465, 486, 511, 485), (485, 511, 497, 474), (483, 524, 521, 472), (465, 518, 559, 525, 486), (469, 520, 526, 487), (489, 527, 518, 465), (490, 473, 495, 514), (468, 490, 514, 481), (481, 514, 494, 470), (484, 466, 492, 515), (473, 484, 515, 495), (495, 771, 772, 514), (467, 519, 524, 483), (486, 525, 522, 475), (500, 474, 491, 516), (479, 704, 703, 501), (507, 707, 701, 490), (503, 471, 488, 517), (480, 503, 517, 505), (505, 517, 481, 470), (529, 523, 530, 531), (529, 531, 768, 774), (532, 538, 536, 530), (525, 560, 533, 538, 532), (528, 522, 525, 532), (523, 528, 532, 530), (567, 568, 546, 547), (540, 545, 570, 571), (496, 571, 570, 535), (530, 536, 537, 531), (557, 550, 512, 551), (526, 768, 552), (566, 558, 533, 560), (545, 576, 579, 542), (547, 585, 583, 544), (563, 578, 587, 543), (544, 583, 582, 553), (565, 563, 543, 564), (554, 534, 537, 567), (570, 545, 542, 561), (569, 538, 533, 564), (535, 570, 561, 513), (569, 548, 546, 568), (556, 553, 541, 555), (554, 544, 553, 556), (534, 554, 556, 550), (550, 556, 555, 512), (552, 534, 550, 557), (526, 552, 557, 549), (549, 557, 551, 519), (561, 542, 563, 565), (513, 561, 565, 558), (558, 565, 564, 533), (562, 513, 558, 566), (518, 562, 566, 559), (559, 566, 560, 525), (538, 569, 568, 536), (536, 568, 567, 537), (547, 544, 554, 567), (477, 512, 555, 572), (539, 572, 555, 541), (477, 572, 571, 496), (539, 540, 571, 572), (575, 574, 496, 535), (574, 575, 527, 521), (573, 477, 496, 574), (524, 573, 574, 521), (551, 512, 477, 573), (524, 519, 551, 573), (527, 575, 562, 518), (575, 535, 513, 562), (548, 569, 564, 543), (587, 598, 599, 586), (576, 588, 591, 579), (582, 594, 593, 581), (579, 591, 590, 578), (553, 582, 581, 541), (543, 587, 586, 548), (546, 584, 585, 547), (540, 577, 576, 545), (542, 579, 578, 563), (541, 581, 580, 539), (548, 586, 584, 546), (539, 580, 577, 540), (581, 593, 592, 580), (578, 590, 598, 587), (580, 592, 589, 577), (577, 589, 588, 576), (585, 597, 595, 583), (584, 596, 597, 585), (583, 595, 594, 582), (586, 599, 596, 584), (592, 604, 601, 589), (599, 611, 608, 596), (589, 601, 600, 588), (596, 608, 609, 597), (597, 609, 607, 595), (595, 607, 606, 594), (599, 598, 610, 611), (590, 591, 603, 602), (593, 594, 606, 605), (591, 588, 600, 603), (593, 605, 604, 592), (590, 602, 610, 598), (608, 620, 621, 609), (604, 616, 613, 601), (611, 610, 622, 623), (601, 613, 612, 600), (605, 606, 618, 617), (607, 619, 618, 606), (609, 621, 619, 607), (602, 603, 615, 614), (602, 614, 622, 610), (603, 600, 612, 615), (605, 617, 616, 604), (611, 623, 620, 608), (623, 635, 632, 620), (620, 632, 633, 621), (616, 628, 625, 613), (623, 622, 634, 635), (613, 625, 624, 612), (617, 618, 630, 629), (619, 631, 630, 618), (621, 633, 631, 619), (614, 615, 627, 626), (614, 626, 634, 622), (615, 612, 624, 627), (617, 629, 628, 616), (629, 641, 640, 628), (635, 647, 644, 632), (632, 644, 645, 633), (628, 640, 637, 625), (635, 634, 646, 647), (625, 637, 636, 624), (629, 630, 642, 641), (631, 643, 642, 630), (633, 645, 643, 631), (626, 627, 639, 638), (626, 638, 646, 634), (627, 624, 636, 639), (642, 653, 654, 641), (647, 648, 651, 644), (644, 651, 650, 645), (639, 656, 657, 638), (641, 654, 655, 640), (636, 659, 656, 639), (637, 658, 659, 636), (646, 649, 648, 647), (640, 655, 658, 637), (645, 650, 652, 643), (643, 652, 653, 642), (638, 657, 649, 646), (670, 689, 683, 669), (671, 686, 687, 679), (674, 666, 667, 673), (680, 660, 663, 677), (679, 661, 660, 680), (676, 664, 665, 675), (668, 690, 689, 670), (675, 665, 666, 674), (677, 663, 662, 678), (673, 667, 668, 670), (678, 662, 664, 676), (652, 676, 675, 653), (656, 672, 671, 657), (657, 671, 679, 649), (649, 679, 680, 648), (653, 675, 674, 654), (658, 670, 669, 659), (654, 674, 673, 655), (648, 680, 677, 651), (651, 677, 678, 650), (655, 673, 670, 658), (659, 669, 672, 656), (650, 678, 676, 652), (682, 692, 696, 686), (683, 693, 692, 682), (681, 691, 694, 684), (685, 695, 691, 681), (672, 682, 686, 671), (679, 687, 688, 661), (669, 683, 682, 672), (693, 694, 691, 692), (692, 691, 695, 696), (699, 700, 694, 693), (696, 695, 698, 697), (688, 698, 695, 685), (687, 697, 698, 688), (689, 699, 693, 683), (684, 694, 700, 690), (690, 700, 699, 689), (686, 696, 697, 687), (685, 681, 684, 690, 668, 667, 666, 665, 664, 662, 663, 660, 661, 688), (501, 703, 707, 507), (500, 706, 704, 479), (490, 701, 702, 473), (484, 705, 708, 516), (708, 716, 714, 706), (703, 711, 715, 707), (702, 710, 713, 705), (701, 709, 710, 702), (705, 713, 716, 708), (707, 715, 709, 701), (706, 714, 712, 704), (704, 712, 711, 703), (715, 723, 717, 709), (714, 722, 720, 712), (712, 720, 719, 711), (716, 724, 722, 714), (711, 719, 723, 715), (710, 718, 721, 713), (709, 717, 718, 710), (713, 721, 724, 716), (717, 725, 726, 718), (721, 729, 732, 724), (723, 731, 725, 717), (722, 730, 728, 720), (720, 728, 727, 719), (724, 732, 730, 722), (719, 727, 731, 723), (718, 726, 729, 721), (732, 740, 738, 730), (727, 735, 739, 731), (726, 734, 737, 729), (725, 733, 734, 726), (729, 737, 740, 732), (731, 739, 733, 725), (730, 738, 736, 728), (728, 736, 735, 727), (737, 745, 740), (739, 743, 741, 733), (735, 736, 744, 743), (736, 738, 746, 744), (740, 745, 746, 738), (735, 743, 739), (734, 742, 745, 737), (733, 741, 742, 734), (743, 749, 747, 741), (749, 753, 751, 747), (764, 766, 747, 751), (746, 755, 757, 748), (746, 748, 749, 743, 744), (763, 767, 752, 760), (748, 752, 767, 753, 749), (750, 754, 752, 748), (766, 764, 754, 750), (756, 758, 757, 755), (748, 757, 758, 750), (745, 756, 755, 746), (750, 758, 756, 745), (760, 762, 765, 763), (754, 762, 760, 752), (762, 754, 764, 765), (753, 761, 759, 751), (745, 742, 766, 750), (747, 766, 742, 741), (765, 764, 751, 759), (759, 761, 763, 765), (753, 767, 763, 761), (531, 537, 534, 552, 768), (772, 459, 441, 769), (770, 440, 462, 773), (515, 773, 771, 495), (514, 772, 769, 494), (773, 462, 442, 771), (771, 442, 459, 772), (520, 774, 768, 526)])
me_cube_001.polygons.foreach_set('use_smooth', [True] * 744)
_uv = me_cube_001.uv_layers.new(name='UVMap')
_uv.uv.foreach_set('vector', [0.3172, 0.804, 0.319, 0.8163, 0.3291, 0.8137, 0.3321, 0.8047, 0.2893, 0.7829, 0.2896, 0.7728, 0.2954, 0.7727, 0.2951, 0.784, 0.2957, 0.7483, 0.2898, 0.748, 0.2913, 0.7345, 0.2961, 0.7364, 0.3015, 0.8163, 0.295, 0.8161, 0.2941, 0.8041, 0.3001, 0.8039, 0.3001, 0.8039, 0.2941, 0.8041, 0.2946, 0.7938, 0.3001, 0.7936, 0.2702, 0.7812, 0.2699, 0.7957, 0.2611, 0.7896, 0.2615, 0.7789, 0.2737, 0.8091, 0.2701, 0.8146, 0.2596, 0.8081, 0.2607, 0.8001, 0.2898, 0.7643, 0.29, 0.7569, 0.2957, 0.7556, 0.2956, 0.7645, 0.3009, 0.7842, 0.2951, 0.784, 0.2954, 0.7727, 0.3012, 0.7757, 0.2885, 0.8039, 0.2889, 0.7936, 0.2946, 0.7938, 0.2941, 0.8041, 0.317, 0.7838, 0.3171, 0.7935, 0.3305, 0.7962, 0.3281, 0.7869, 0.317, 0.7727, 0.317, 0.7838, 0.3281, 0.7869, 0.3251, 0.7804, 0.3068, 0.7688, 0.3075, 0.7815, 0.317, 0.7838, 0.317, 0.7727, 0.3075, 0.7815, 0.3071, 0.7921, 0.3171, 0.7935, 0.317, 0.7838, 0.3001, 0.7936, 0.2946, 0.7938, 0.2951, 0.784, 0.3009, 0.7842, 0.3012, 0.7757, 0.2954, 0.7727, 0.2956, 0.7645, 0.3013, 0.7663, 0.3013, 0.7663, 0.2956, 0.7645, 0.2957, 0.7556, 0.3009, 0.7592, 0.2699, 0.7957, 0.2737, 0.8091, 0.2607, 0.8001, 0.2611, 0.7896, 0.2817, 0.7917, 0.2835, 0.8017, 0.2737, 0.8091, 0.2699, 0.7957, 0.2835, 0.8017, 0.2797, 0.8117, 0.2701, 0.8146, 0.2737, 0.8091, 0.2694, 0.7708, 0.2702, 0.7812, 0.2615, 0.7789, 0.2572, 0.7646, 0.2764, 0.7765, 0.2791, 0.7835, 0.2702, 0.7812, 0.2694, 0.7708, 0.2791, 0.7835, 0.2817, 0.7917, 0.2699, 0.7957, 0.2702, 0.7812, 0.3009, 0.7592, 0.2957, 0.7556, 0.2957, 0.7483, 0.2986, 0.7485, 0.29, 0.7569, 0.2898, 0.748, 0.2957, 0.7483, 0.2957, 0.7556, 0.295, 0.8161, 0.2902, 0.8163, 0.2885, 0.8039, 0.2941, 0.8041, 0.2986, 0.7485, 0.2957, 0.7483, 0.2961, 0.7364, 0.2983, 0.7375, 0.2896, 0.7728, 0.2898, 0.7643, 0.2956, 0.7645, 0.2954, 0.7727, 0.3171, 0.7935, 0.3172, 0.804, 0.3321, 0.8047, 0.3305, 0.7962, 0.3071, 0.7921, 0.3073, 0.8027, 0.3172, 0.804, 0.3171, 0.7935, 0.3073, 0.8027, 0.3075, 0.8112, 0.319, 0.8163, 0.3172, 0.804, 0.2889, 0.7936, 0.2893, 0.7829, 0.2951, 0.784, 0.2946, 0.7938, 0.1667, 0.8962, 0.1671, 0.8768, 0.1784, 0.8831, 0.1812, 0.8937, 0.2182, 0.854, 0.1963, 0.8304, 0.2064, 0.8098, 0.2208, 0.8203, 0.1256, 0.5417, 0.1026, 0.5573, 0.1042, 0.5318, 0.1315, 0.5139, 0.1844, 0.8176, 0.1513, 0.8144, 0.1501, 0.7779, 0.1996, 0.7899, 0.173, 0.8645, 0.1526, 0.8554, 0.152, 0.8361, 0.1768, 0.8427, 0.2029, 0.9499, 0.2227, 0.9422, 0.2048, 0.9744, 0.1821, 0.9825, 0.1784, 0.9596, 0.1911, 0.9558, 0.1982, 0.6485, 0.2081, 0.7007, 0.1527, 0.6806, 0.1527, 0.6355, 0.2107, 0.7263, 0.2134, 0.7405, 0.1597, 0.7581, 0.1527, 0.719, 0.2767, 0.8502, 0.2341, 0.8531, 0.244, 0.8315, 0.2643, 0.8377, 0.2023, 0.925, 0.2013, 0.9048, 0.221, 0.9013, 0.2325, 0.9322, 0.195, 0.8851, 0.1837, 0.8713, 0.1919, 0.8495, 0.2136, 0.8724, 0.1699, 0.9396, 0.1666, 0.9122, 0.1825, 0.9089, 0.1843, 0.9295, 0.1784, 0.9596, 0.1699, 0.9396, 0.1843, 0.9295, 0.1911, 0.9558, 0.1561, 0.9614, 0.1555, 0.9439, 0.1699, 0.9396, 0.1784, 0.9596, 0.1555, 0.9439, 0.1546, 0.9157, 0.1666, 0.9122, 0.1699, 0.9396, 0.2013, 0.9048, 0.195, 0.8851, 0.2136, 0.8724, 0.221, 0.9013, 0.1825, 0.9089, 0.1812, 0.8937, 0.195, 0.8851, 0.2013, 0.9048, 0.1812, 0.8937, 0.1784, 0.8831, 0.1837, 0.8713, 0.195, 0.8851, 0.2029, 0.9499, 0.2023, 0.925, 0.2325, 0.9322, 0.2227, 0.9422, 0.1911, 0.9558, 0.1843, 0.9295, 0.2023, 0.925, 0.2029, 0.9499, 0.1843, 0.9295, 0.1825, 0.9089, 0.2013, 0.9048, 0.2023, 0.925, 0.1026, 0.5573, 0.07356, 0.562, 0.06003, 0.5545, 0.1042, 0.5318, 0.08771, 0.581, 0.0759, 0.5777, 0.07356, 0.562, 0.1026, 0.5573, 0.0759, 0.5777, 0.0535, 0.5934, 0.03772, 0.5735, 0.07356, 0.562, 0.2081, 0.7007, 0.2107, 0.7263, 0.1527, 0.719, 0.1527, 0.6806, 0.2582, 0.6934, 0.252, 0.7225, 0.2107, 0.7263, 0.2081, 0.7007, 0.252, 0.7225, 0.2406, 0.7393, 0.2167, 0.7399, 0.2107, 0.7263, 0.1825, 0.6008, 0.1982, 0.6485, 0.1527, 0.6355, 0.1527, 0.6026, 0.2221, 0.6156, 0.2578, 0.669, 0.1982, 0.6485, 0.1825, 0.6008, 0.2578, 0.669, 0.2582, 0.6934, 0.2081, 0.7007, 0.1982, 0.6485, 0.1561, 0.9614, 0.1784, 0.9596, 0.1821, 0.9825, 0.1567, 0.9804, 0.1837, 0.8713, 0.173, 0.8645, 0.1768, 0.8427, 0.1919, 0.8495, 0.1784, 0.8831, 0.1671, 0.8768, 0.173, 0.8645, 0.1837, 0.8713, 0.1671, 0.8768, 0.1532, 0.8749, 0.1526, 0.8554, 0.173, 0.8645, 0.1963, 0.8304, 0.1844, 0.8176, 0.1996, 0.7899, 0.2064, 0.8098, 0.1919, 0.8495, 0.1768, 0.8427, 0.1844, 0.8176, 0.1963, 0.8304, 0.1768, 0.8427, 0.152, 0.8361, 0.1513, 0.8144, 0.1844, 0.8176, 0.1516, 0.5294, 0.1256, 0.5417, 0.1315, 0.5139, 0.1516, 0.5023, 0.1198, 0.5746, 0.08771, 0.581, 0.1026, 0.5573, 0.1256, 0.5417, 0.2341, 0.8531, 0.2182, 0.854, 0.2208, 0.8203, 0.244, 0.8315, 0.0535, 0.5934, 0.02874, 0.5939, 0.02433, 0.578, 0.03772, 0.5735, 0.2136, 0.8724, 0.1919, 0.8495, 0.1963, 0.8304, 0.2182, 0.854, 0.1666, 0.9122, 0.1667, 0.8962, 0.1812, 0.8937, 0.1825, 0.9089, 0.1546, 0.9157, 0.154, 0.8976, 0.1667, 0.8962, 0.1666, 0.9122, 0.154, 0.8976, 0.1532, 0.8749, 0.1671, 0.8768, 0.1667, 0.8962, 0.7733, 0.8076, 0.7614, 0.786, 0.7986, 0.784, 0.8022, 0.8033, 0.8239, 0.6639, 0.8097, 0.6979, 0.7986, 0.6814, 0.8027, 0.66, 0.7507, 0.9535, 0.7845, 0.9229, 0.7797, 0.9696, 0.7665, 0.9702, 0.7331, 0.9707, 0.7503, 0.7155, 0.7254, 0.7014, 0.7254, 0.6838, 0.7569, 0.6863, 0.1516, 0.4427, 0.1732, 0.4491, 0.1741, 0.4668, 0.1516, 0.4636, 0.8204, 0.4995, 0.803, 0.5217, 0.7882, 0.4846, 0.8168, 0.4797, 0.764, 0.5901, 0.7685, 0.6238, 0.7244, 0.6232, 0.7235, 0.5899, 0.7691, 0.655, 0.7569, 0.6863, 0.7254, 0.6838, 0.7251, 0.6538, 0.8187, 0.5855, 0.8327, 0.6226, 0.8085, 0.6273, 0.7972, 0.5884, 0.8754, 0.5669, 0.8927, 0.6056, 0.8525, 0.6032, 0.8445, 0.5786, 0.8267, 0.7231, 0.8306, 0.6936, 0.8757, 0.6995, 0.867, 0.7252, 0.7694, 0.874, 0.7728, 0.84, 0.8009, 0.8375, 0.7938, 0.87, 0.7507, 0.9535, 0.7694, 0.874, 0.7938, 0.87, 0.7845, 0.9229, 0.7257, 0.9579, 0.7279, 0.8762, 0.7694, 0.874, 0.7507, 0.9535, 0.7279, 0.8762, 0.728, 0.8426, 0.7728, 0.84, 0.7694, 0.874, 0.85, 0.6713, 0.8569, 0.6377, 0.8861, 0.6669, 0.8894, 0.686, 0.8009, 0.8375, 0.8022, 0.8033, 0.8232, 0.7994, 0.823, 0.8359, 0.8022, 0.8033, 0.7986, 0.784, 0.81, 0.7753, 0.8232, 0.7994, 0.839, 0.5116, 0.8754, 0.5669, 0.8445, 0.5786, 0.8204, 0.4995, 0.7845, 0.9229, 0.7938, 0.87, 0.8117, 0.8735, 0.8092, 0.9312, 0.7938, 0.87, 0.8009, 0.8375, 0.823, 0.8359, 0.8117, 0.8735, 0.803, 0.5217, 0.8187, 0.5855, 0.7972, 0.5884, 0.7838, 0.5251, 0.8204, 0.4995, 0.8445, 0.5786, 0.8187, 0.5855, 0.803, 0.5217, 0.8445, 0.5786, 0.8525, 0.6032, 0.8327, 0.6226, 0.8187, 0.5855, 0.7685, 0.6238, 0.7691, 0.655, 0.7251, 0.6538, 0.7244, 0.6232, 0.8085, 0.6273, 0.8027, 0.66, 0.7691, 0.655, 0.7685, 0.6238, 0.8027, 0.66, 0.7986, 0.6814, 0.7569, 0.6863, 0.7691, 0.655, 0.7506, 0.5275, 0.764, 0.5901, 0.7235, 0.5899, 0.7214, 0.5289, 0.7838, 0.5251, 0.7972, 0.5884, 0.764, 0.5901, 0.7506, 0.5275, 0.7972, 0.5884, 0.8085, 0.6273, 0.7685, 0.6238, 0.764, 0.5901, 0.8092, 0.9312, 0.8187, 0.9481, 0.8191, 0.9681, 0.7928, 0.9691, 0.7838, 0.5251, 0.7506, 0.5275, 0.7344, 0.4895, 0.7567, 0.4883, 0.7767, 0.4862, 0.7257, 0.9579, 0.7507, 0.9535, 0.7331, 0.9707, 0.7263, 0.971, 0.803, 0.5217, 0.7838, 0.5251, 0.7767, 0.4862, 0.7882, 0.4846, 0.81, 0.7753, 0.7469, 0.7629, 0.7501, 0.7326, 0.8094, 0.7334, 0.7986, 0.784, 0.7614, 0.786, 0.7469, 0.7629, 0.81, 0.7753, 0.7614, 0.786, 0.7257, 0.789, 0.7261, 0.7657, 0.7469, 0.7629, 0.8097, 0.6979, 0.7503, 0.7155, 0.7569, 0.6863, 0.7986, 0.6814, 0.8094, 0.7334, 0.7501, 0.7326, 0.7503, 0.7155, 0.8097, 0.6979, 0.7501, 0.7326, 0.7469, 0.7629, 0.7366, 0.7498, 0.7396, 0.7418, 0.7845, 0.9229, 0.8092, 0.9312, 0.7928, 0.9691, 0.7797, 0.9696, 0.7506, 0.5275, 0.7214, 0.5289, 0.7199, 0.4899, 0.7344, 0.4895, 0.8327, 0.6226, 0.8239, 0.6639, 0.8027, 0.66, 0.8085, 0.6273, 0.8659, 0.8382, 0.8478, 0.8117, 0.8788, 0.7845, 0.8853, 0.8205, 0.8426, 0.7808, 0.8267, 0.7594, 0.8668, 0.7486, 0.8643, 0.775, 0.7728, 0.84, 0.7733, 0.8076, 0.8022, 0.8033, 0.8009, 0.8375, 0.728, 0.8426, 0.727, 0.8113, 0.7733, 0.8076, 0.7728, 0.84, 0.727, 0.8113, 0.7257, 0.789, 0.7614, 0.786, 0.7733, 0.8076, 0.7174, 0.1728, 0.7189, 0.1733, 0.7232, 0.2293, 0.7181, 0.2294, 0.7196, 0.3825, 0.7196, 0.3791, 0.7226, 0.3768, 0.7214, 0.3825, 0.7308, 0.2751, 0.7349, 0.2209, 0.7464, 0.2204, 0.7441, 0.2556, 0.7269, 0.2992, 0.7308, 0.2751, 0.7441, 0.2556, 0.7591, 0.2753, 0.7366, 0.296, 0.7187, 0.2766, 0.7308, 0.2751, 0.7269, 0.2992, 0.7187, 0.2984, 0.7181, 0.2294, 0.7232, 0.2293, 0.7308, 0.2751, 0.7187, 0.2766, 0.7799, 0.1772, 0.8139, 0.1835, 0.8101, 0.222, 0.7788, 0.2196, 0.8053, 0.3323, 0.7867, 0.3305, 0.7873, 0.318, 0.8064, 0.3179, 0.7717, 0.3293, 0.7752, 0.319, 0.7873, 0.318, 0.7867, 0.3305, 0.7349, 0.2209, 0.7344, 0.1542, 0.7459, 0.1547, 0.7464, 0.2204, 0.7412, 0.3577, 0.751, 0.3487, 0.7603, 0.3509, 0.7532, 0.3635, 0.724, 0.3567, 0.7313, 0.3621, 0.7226, 0.3768, 0.748, 0.3033, 0.7366, 0.296, 0.7591, 0.2753, 0.7686, 0.2931, 0.8064, 0.3179, 0.8065, 0.305, 0.8372, 0.3071, 0.837, 0.3172, 0.7845, 0.432, 0.7896, 0.4011, 0.8283, 0.4113, 0.831, 0.4371, 0.8066, 0.29, 0.8067, 0.2683, 0.8415, 0.2716, 0.8392, 0.2905, 0.7896, 0.4011, 0.7935, 0.3809, 0.8282, 0.3864, 0.8283, 0.4113, 0.7841, 0.2903, 0.7809, 0.2705, 0.8067, 0.2683, 0.8066, 0.29, 0.7637, 0.3921, 0.7514, 0.4241, 0.7244, 0.3924, 0.7476, 0.3755, 0.7873, 0.318, 0.7861, 0.306, 0.8065, 0.305, 0.8064, 0.3179, 0.7789, 0.2479, 0.7809, 0.2705, 0.7591, 0.2753, 0.7441, 0.2556, 0.7752, 0.319, 0.7742, 0.3072, 0.7861, 0.306, 0.7873, 0.318, 0.7789, 0.2479, 0.7788, 0.2196, 0.8101, 0.222, 0.8083, 0.2437, 0.7723, 0.3746, 0.7811, 0.3564, 0.8, 0.3591, 0.7935, 0.3809, 0.7637, 0.3921, 0.7723, 0.3746, 0.7935, 0.3809, 0.7896, 0.4011, 0.7476, 0.3755, 0.7532, 0.3635, 0.7723, 0.3746, 0.7637, 0.3921, 0.7532, 0.3635, 0.7603, 0.3509, 0.7811, 0.3564, 0.7723, 0.3746, 0.7313, 0.3621, 0.7412, 0.3577, 0.7532, 0.3635, 0.7476, 0.3755, 0.724, 0.3567, 0.7413, 0.3494, 0.7412, 0.3577, 0.7313, 0.3621, 0.7413, 0.3494, 0.746, 0.3445, 0.751, 0.3487, 0.7412, 0.3577, 0.7861, 0.306, 0.7841, 0.2903, 0.8066, 0.29, 0.8065, 0.305, 0.7742, 0.3072, 0.7686, 0.2931, 0.7841, 0.2903, 0.7861, 0.306, 0.7686, 0.2931, 0.7591, 0.2753, 0.7809, 0.2705, 0.7841, 0.2903, 0.7543, 0.311, 0.748, 0.3033, 0.7686, 0.2931, 0.7742, 0.3072, 0.748, 0.3124, 0.7393, 0.3059, 0.748, 0.3033, 0.7543, 0.311, 0.7393, 0.3059, 0.7269, 0.2992, 0.7366, 0.296, 0.748, 0.3033, 0.7441, 0.2556, 0.7464, 0.2204, 0.7788, 0.2196, 0.7789, 0.2479, 0.7464, 0.2204, 0.7459, 0.1547, 0.7799, 0.1772, 0.7788, 0.2196, 0.7845, 0.432, 0.7514, 0.4241, 0.7637, 0.3921, 0.7896, 0.4011, 0.7676, 0.338, 0.7852, 0.342, 0.7811, 0.3564, 0.7603, 0.3509, 0.8032, 0.3461, 0.8, 0.3591, 0.7811, 0.3564, 0.7852, 0.342, 0.7676, 0.338, 0.7717, 0.3293, 0.7867, 0.3305, 0.7852, 0.342, 0.8032, 0.3461, 0.7852, 0.342, 0.7867, 0.3305, 0.8053, 0.3323, 0.7569, 0.3172, 0.7752, 0.319, 0.7717, 0.3293, 0.7578, 0.3284, 0.7578, 0.3284, 0.7524, 0.3281, 0.751, 0.3163, 0.7569, 0.3172, 0.7562, 0.3393, 0.7578, 0.3284, 0.7717, 0.3293, 0.7676, 0.338, 0.75, 0.3398, 0.7524, 0.3281, 0.7578, 0.3284, 0.7562, 0.3393, 0.751, 0.3487, 0.7562, 0.3393, 0.7676, 0.338, 0.7603, 0.3509, 0.75, 0.3398, 0.7562, 0.3393, 0.751, 0.3487, 0.746, 0.3445, 0.751, 0.3163, 0.748, 0.3124, 0.7543, 0.311, 0.7569, 0.3172, 0.7569, 0.3172, 0.7543, 0.311, 0.7742, 0.3072, 0.7752, 0.319, 0.8083, 0.2437, 0.8067, 0.2683, 0.7809, 0.2705, 0.7789, 0.2479, 0.8415, 0.2716, 0.8456, 0.2507, 0.873, 0.2575, 0.8678, 0.2742, 0.837, 0.3172, 0.8372, 0.3071, 0.8628, 0.3089, 0.8623, 0.3191, 0.8282, 0.3864, 0.8309, 0.3677, 0.857, 0.3707, 0.8555, 0.3888, 0.8372, 0.3071, 0.8392, 0.2905, 0.8651, 0.2924, 0.8628, 0.3089, 0.7935, 0.3809, 0.8, 0.3591, 0.8309, 0.3677, 0.8282, 0.3864, 0.8067, 0.2683, 0.8083, 0.2437, 0.8456, 0.2507, 0.8415, 0.2716, 0.8101, 0.222, 0.8139, 0.1835, 0.8556, 0.207, 0.8502, 0.2292, 0.8053, 0.3323, 0.8064, 0.3179, 0.837, 0.3172, 0.8348, 0.3356, 0.8065, 0.305, 0.8066, 0.29, 0.8392, 0.2905, 0.8372, 0.3071, 0.8, 0.3591, 0.8032, 0.3461, 0.8327, 0.3531, 0.8309, 0.3677, 0.8083, 0.2437, 0.8101, 0.222, 0.8502, 0.2292, 0.8456, 0.2507, 0.8032, 0.3461, 0.8053, 0.3323, 0.8348, 0.3356, 0.8327, 0.3531, 0.8309, 0.3677, 0.8327, 0.3531, 0.8584, 0.356, 0.857, 0.3707, 0.8392, 0.2905, 0.8415, 0.2716, 0.8678, 0.2742, 0.8651, 0.2924, 0.8327, 0.3531, 0.8348, 0.3356, 0.8603, 0.338, 0.8584, 0.356, 0.8348, 0.3356, 0.837, 0.3172, 0.8623, 0.3191, 0.8603, 0.338, 0.831, 0.4371, 0.8283, 0.4113, 0.857, 0.4113, 0.861, 0.4312, 0.8502, 0.2292, 0.8556, 0.207, 0.885, 0.2182, 0.8786, 0.2376, 0.8283, 0.4113, 0.8282, 0.3864, 0.8555, 0.3888, 0.857, 0.4113, 0.8456, 0.2507, 0.8502, 0.2292, 0.8786, 0.2376, 0.873, 0.2575, 0.8584, 0.356, 0.8603, 0.338, 0.8834, 0.3401, 0.8819, 0.3574, 0.873, 0.2575, 0.8786, 0.2376, 0.9019, 0.2456, 0.8966, 0.2634, 0.8603, 0.338, 0.8623, 0.3191, 0.8851, 0.3219, 0.8834, 0.3401, 0.8786, 0.2376, 0.885, 0.2182, 0.9079, 0.229, 0.9019, 0.2456, 0.861, 0.4312, 0.857, 0.4113, 0.8811, 0.4089, 0.885, 0.4262, 0.857, 0.4113, 0.8555, 0.3888, 0.8798, 0.3884, 0.8811, 0.4089, 0.873, 0.2575, 0.8966, 0.2634, 0.8915, 0.2791, 0.8678, 0.2742, 0.8651, 0.2924, 0.8884, 0.2965, 0.8857, 0.3123, 0.8628, 0.3089, 0.857, 0.3707, 0.8808, 0.3713, 0.8798, 0.3884, 0.8555, 0.3888, 0.8628, 0.3089, 0.8857, 0.3123, 0.8851, 0.3219, 0.8623, 0.3191, 0.857, 0.3707, 0.8584, 0.356, 0.8819, 0.3574, 0.8808, 0.3713, 0.8651, 0.2924, 0.8678, 0.2742, 0.8915, 0.2791, 0.8884, 0.2965, 0.456, 0.4098, 0.4732, 0.4086, 0.4732, 0.3811, 0.4542, 0.3831, 0.3423, 0.4113, 0.3595, 0.4122, 0.3605, 0.3861, 0.3425, 0.385, 0.4379, 0.4107, 0.4352, 0.3845, 0.4189, 0.385, 0.4216, 0.4109, 0.3595, 0.4122, 0.3777, 0.4125, 0.3791, 0.3864, 0.3605, 0.3861, 0.3284, 0.4102, 0.3283, 0.3835, 0.3118, 0.3815, 0.3114, 0.4088, 0.2905, 0.4092, 0.3114, 0.4088, 0.3118, 0.3815, 0.2914, 0.382, 0.2726, 0.4107, 0.2905, 0.4092, 0.2914, 0.382, 0.2721, 0.3832, 0.4038, 0.412, 0.4035, 0.3856, 0.389, 0.3862, 0.3875, 0.4122, 0.4038, 0.412, 0.4216, 0.4109, 0.4189, 0.385, 0.4035, 0.3856, 0.3875, 0.4122, 0.389, 0.3862, 0.3791, 0.3864, 0.3777, 0.4125, 0.3284, 0.4102, 0.3423, 0.4113, 0.3425, 0.385, 0.3283, 0.3835, 0.4379, 0.4107, 0.456, 0.4098, 0.4542, 0.3831, 0.4352, 0.3845, 0.4352, 0.3845, 0.4542, 0.3831, 0.4516, 0.3475, 0.4325, 0.3509, 0.4542, 0.3831, 0.4732, 0.3811, 0.4717, 0.3465, 0.4516, 0.3475, 0.3425, 0.385, 0.3605, 0.3861, 0.3601, 0.3555, 0.3423, 0.3549, 0.4352, 0.3845, 0.4325, 0.3509, 0.4169, 0.3538, 0.4189, 0.385, 0.3605, 0.3861, 0.3791, 0.3864, 0.3789, 0.3533, 0.3601, 0.3555, 0.3283, 0.3835, 0.3285, 0.3577, 0.3113, 0.3591, 0.3118, 0.3815, 0.2914, 0.382, 0.3118, 0.3815, 0.3113, 0.3591, 0.2935, 0.3524, 0.2721, 0.3832, 0.2914, 0.382, 0.2935, 0.3524, 0.2743, 0.348, 0.4035, 0.3856, 0.4027, 0.3539, 0.3889, 0.3538, 0.389, 0.3862, 0.4035, 0.3856, 0.4189, 0.385, 0.4169, 0.3538, 0.4027, 0.3539, 0.389, 0.3862, 0.3889, 0.3538, 0.3789, 0.3533, 0.3791, 0.3864, 0.3283, 0.3835, 0.3425, 0.385, 0.3423, 0.3549, 0.3285, 0.3577, 0.3285, 0.3577, 0.3423, 0.3549, 0.3444, 0.3239, 0.3313, 0.3255, 0.4325, 0.3509, 0.4516, 0.3475, 0.4431, 0.3111, 0.4289, 0.307, 0.4516, 0.3475, 0.4717, 0.3465, 0.4613, 0.3076, 0.4431, 0.3111, 0.3423, 0.3549, 0.3601, 0.3555, 0.3624, 0.3059, 0.3444, 0.3239, 0.4325, 0.3509, 0.4289, 0.307, 0.4168, 0.2983, 0.4169, 0.3538, 0.3601, 0.3555, 0.3789, 0.3533, 0.3731, 0.2976, 0.3624, 0.3059, 0.3285, 0.3577, 0.3313, 0.3255, 0.3167, 0.3158, 0.3113, 0.3591, 0.2935, 0.3524, 0.3113, 0.3591, 0.3167, 0.3158, 0.2999, 0.313, 0.2743, 0.348, 0.2935, 0.3524, 0.2999, 0.313, 0.2826, 0.309, 0.4027, 0.3539, 0.399, 0.2971, 0.3842, 0.2954, 0.3889, 0.3538, 0.4027, 0.3539, 0.4169, 0.3538, 0.4168, 0.2983, 0.399, 0.2971, 0.3889, 0.3538, 0.3842, 0.2954, 0.3731, 0.2976, 0.3789, 0.3533, 0.3167, 0.3158, 0.3313, 0.3255, 0.3423, 0.27, 0.3237, 0.269, 0.4289, 0.307, 0.4431, 0.3111, 0.4321, 0.2625, 0.4186, 0.2639, 0.4431, 0.3111, 0.4613, 0.3076, 0.4456, 0.2608, 0.4321, 0.2625, 0.3842, 0.2954, 0.399, 0.2971, 0.3952, 0.2667, 0.3859, 0.2685, 0.3313, 0.3255, 0.3444, 0.3239, 0.3524, 0.2706, 0.3423, 0.27, 0.3731, 0.2976, 0.3842, 0.2954, 0.3859, 0.2685, 0.3789, 0.2695, 0.3624, 0.3059, 0.3731, 0.2976, 0.3789, 0.2695, 0.3658, 0.2706, 0.4168, 0.2983, 0.4289, 0.307, 0.4186, 0.2639, 0.405, 0.2651, 0.3444, 0.3239, 0.3624, 0.3059, 0.3658, 0.2706, 0.3524, 0.2706, 0.2826, 0.309, 0.2999, 0.313, 0.3118, 0.267, 0.2858, 0.2608, 0.2999, 0.313, 0.3167, 0.3158, 0.3237, 0.269, 0.3118, 0.267, 0.399, 0.2971, 0.4168, 0.2983, 0.405, 0.2651, 0.3952, 0.2667, 0.2932, 0.09435, 0.3146, 0.1121, 0.3228, 0.1552, 0.3056, 0.1429, 0.3401, 0.1243, 0.3672, 0.1213, 0.3505, 0.1656, 0.3413, 0.1645, 0.3146, 0.06586, 0.3038, 0.07488, 0.2875, 0.06898, 0.2981, 0.0504, 0.3671, 0.1009, 0.3571, 0.08138, 0.3798, 0.07142, 0.3852, 0.08483, 0.3672, 0.1213, 0.3671, 0.1009, 0.3852, 0.08483, 0.392, 0.09914, 0.3346, 0.06242, 0.3245, 0.06084, 0.3148, 0.03762, 0.3433, 0.0326, 0.2755, 0.09354, 0.2932, 0.09435, 0.3056, 0.1429, 0.2995, 0.1602, 0.3245, 0.06084, 0.3146, 0.06586, 0.2981, 0.0504, 0.3148, 0.03762, 0.3571, 0.08138, 0.3462, 0.06816, 0.3652, 0.04738, 0.3798, 0.07142, 0.3038, 0.07488, 0.2932, 0.09435, 0.2755, 0.09354, 0.2875, 0.06898, 0.3462, 0.06816, 0.3346, 0.06242, 0.3433, 0.0326, 0.3652, 0.04738, 0.3316, 0.06731, 0.3259, 0.06768, 0.3245, 0.06084, 0.3346, 0.06242, 0.3272, 0.1072, 0.3358, 0.1087, 0.3401, 0.1243, 0.3273, 0.1302, 0.3358, 0.1087, 0.3439, 0.1059, 0.3672, 0.1213, 0.3401, 0.1243, 0.3439, 0.1059, 0.3474, 0.09512, 0.3671, 0.1009, 0.3672, 0.1213, 0.3259, 0.06768, 0.3221, 0.0768, 0.3146, 0.06586, 0.3245, 0.06084, 0.3191, 0.09273, 0.3237, 0.1021, 0.3146, 0.1121, 0.2932, 0.09435, 0.3221, 0.0768, 0.3199, 0.08319, 0.3038, 0.07488, 0.3146, 0.06586, 0.3474, 0.09512, 0.3453, 0.08557, 0.3571, 0.08138, 0.3671, 0.1009, 0.3453, 0.08557, 0.3422, 0.07717, 0.3462, 0.06816, 0.3571, 0.08138, 0.3199, 0.08319, 0.3191, 0.09273, 0.2932, 0.09435, 0.3038, 0.07488, 0.3237, 0.1021, 0.3272, 0.1072, 0.3273, 0.1302, 0.3146, 0.1121, 0.3422, 0.07717, 0.3316, 0.06731, 0.3346, 0.06242, 0.3462, 0.06816, 0.3331, 0.1599, 0.3413, 0.1645, 0.3405, 0.1732, 0.3355, 0.1736, 0.3228, 0.1552, 0.3331, 0.1599, 0.3355, 0.1736, 0.332, 0.1736, 0.3247, 0.1945, 0.3092, 0.1828, 0.3299, 0.1779, 0.3346, 0.1788, 0.3431, 0.193, 0.3247, 0.1945, 0.3346, 0.1788, 0.3401, 0.1795, 0.3273, 0.1302, 0.3401, 0.1243, 0.3413, 0.1645, 0.3331, 0.1599, 0.3672, 0.1213, 0.392, 0.09914, 0.3675, 0.1741, 0.3505, 0.1656, 0.3146, 0.1121, 0.3273, 0.1302, 0.3331, 0.1599, 0.3228, 0.1552, 0.332, 0.1736, 0.3355, 0.1736, 0.3346, 0.1788, 0.3299, 0.1779, 0.3355, 0.1736, 0.3405, 0.1732, 0.3401, 0.1795, 0.3346, 0.1788, 0.3217, 0.1695, 0.332, 0.1736, 0.3299, 0.1779, 0.3194, 0.1725, 0.3405, 0.1732, 0.3443, 0.1762, 0.3462, 0.178, 0.3401, 0.1795, 0.3675, 0.1741, 0.3431, 0.193, 0.3401, 0.1795, 0.3462, 0.178, 0.3505, 0.1656, 0.3675, 0.1741, 0.3462, 0.178, 0.3443, 0.1762, 0.3056, 0.1429, 0.3228, 0.1552, 0.332, 0.1736, 0.3217, 0.1695, 0.3092, 0.1828, 0.2995, 0.1602, 0.3194, 0.1725, 0.3299, 0.1779, 0.2995, 0.1602, 0.3056, 0.1429, 0.3217, 0.1695, 0.3194, 0.1725, 0.3413, 0.1645, 0.3505, 0.1656, 0.3443, 0.1762, 0.3405, 0.1732, 0.4488, 0.1655, 0.4331, 0.1503, 0.4403, 0.09332, 0.4339, 0.08587, 0.4331, 0.07664, 0.4341, 0.05983, 0.4392, 0.04644, 0.4548, 0.04402, 0.4655, 0.05039, 0.4711, 0.06203, 0.4633, 0.07831, 0.475, 0.1349, 0.4691, 0.1514, 0.4588, 0.1597, 0.8478, 0.8117, 0.8426, 0.7808, 0.8643, 0.775, 0.8788, 0.7845, 0.8569, 0.6377, 0.8679, 0.6182, 0.888, 0.6348, 0.8861, 0.6669, 0.8267, 0.7594, 0.8267, 0.7231, 0.867, 0.7252, 0.8668, 0.7486, 0.8306, 0.6936, 0.85, 0.6713, 0.8894, 0.686, 0.8757, 0.6995, 0.8894, 0.686, 0.8861, 0.6669, 0.9153, 0.6714, 0.9183, 0.6901, 0.8788, 0.7845, 0.8643, 0.775, 0.9141, 0.7653, 0.9112, 0.7834, 0.867, 0.7252, 0.8757, 0.6995, 0.9116, 0.7032, 0.9032, 0.7279, 0.8668, 0.7486, 0.867, 0.7252, 0.9032, 0.7279, 0.9083, 0.7511, 0.8757, 0.6995, 0.8894, 0.686, 0.9183, 0.6901, 0.9116, 0.7032, 0.8643, 0.775, 0.8668, 0.7486, 0.9083, 0.7511, 0.9141, 0.7653, 0.8861, 0.6669, 0.888, 0.6348, 0.9207, 0.6537, 0.9153, 0.6714, 0.8853, 0.8205, 0.8788, 0.7845, 0.9112, 0.7834, 0.9174, 0.8002, 0.9141, 0.7653, 0.9083, 0.7511, 0.9531, 0.7466, 0.9579, 0.7579, 0.9153, 0.6714, 0.9207, 0.6537, 0.9598, 0.6704, 0.9576, 0.685, 0.9174, 0.8002, 0.9112, 0.7834, 0.9556, 0.7722, 0.9575, 0.785, 0.9183, 0.6901, 0.9153, 0.6714, 0.9576, 0.685, 0.9608, 0.6984, 0.9112, 0.7834, 0.9141, 0.7653, 0.9579, 0.7579, 0.9556, 0.7722, 0.9032, 0.7279, 0.9116, 0.7032, 0.9553, 0.7095, 0.9538, 0.7298, 0.9083, 0.7511, 0.9032, 0.7279, 0.9538, 0.7298, 0.9531, 0.7466, 0.9116, 0.7032, 0.9183, 0.6901, 0.9608, 0.6984, 0.9553, 0.7095, 0.9531, 0.7466, 0.9538, 0.7298, 0.9686, 0.73, 0.9692, 0.7474, 0.9553, 0.7095, 0.9608, 0.6984, 0.978, 0.6993, 0.9719, 0.7097, 0.9579, 0.7579, 0.9531, 0.7466, 0.9692, 0.7474, 0.9747, 0.758, 0.9576, 0.685, 0.9598, 0.6704, 0.9752, 0.669, 0.9755, 0.6842, 0.9575, 0.785, 0.9556, 0.7722, 0.9718, 0.7719, 0.9728, 0.7862, 0.9608, 0.6984, 0.9576, 0.685, 0.9755, 0.6842, 0.978, 0.6993, 0.9556, 0.7722, 0.9579, 0.7579, 0.9747, 0.758, 0.9718, 0.7719, 0.9538, 0.7298, 0.9553, 0.7095, 0.9719, 0.7097, 0.9686, 0.73, 0.08476, 0.1643, 0.06613, 0.1757, 0.0566, 0.1476, 0.07852, 0.137, 0.1688, 0.107, 0.1532, 0.1196, 0.1294, 0.1045, 0.147, 0.09287, 0.1287, 0.1515, 0.1028, 0.1623, 0.09287, 0.1386, 0.1124, 0.1258, 0.1464, 0.1354, 0.1287, 0.1515, 0.1124, 0.1258, 0.127, 0.1155, 0.1028, 0.1623, 0.08476, 0.1643, 0.07852, 0.137, 0.09287, 0.1386, 0.1532, 0.1196, 0.1464, 0.1354, 0.127, 0.1155, 0.1294, 0.1045, 0.06613, 0.1757, 0.0455, 0.1777, 0.0419, 0.1459, 0.0566, 0.1476, 0.1787, 0.09044, 0.1688, 0.107, 0.147, 0.09287, 0.1502, 0.07763, 0.09287, 0.1386, 0.07852, 0.137, 0.07173, 0.08816, 0.1294, 0.1045, 0.127, 0.1155, 0.09191, 0.07638, 0.09955, 0.06615, 0.147, 0.09287, 0.09955, 0.06615, 0.1021, 0.05472, 0.1502, 0.07763, 0.0419, 0.1459, 0.04875, 0.0927, 0.06036, 0.09152, 0.0566, 0.1476, 0.07852, 0.137, 0.0566, 0.1476, 0.06036, 0.09152, 0.07173, 0.08816, 0.147, 0.09287, 0.1294, 0.1045, 0.09955, 0.06615, 0.1124, 0.1258, 0.09287, 0.1386, 0.07173, 0.08816, 0.0818, 0.08224, 0.127, 0.1155, 0.1124, 0.1258, 0.0818, 0.08224, 0.09191, 0.07638, 0.1075, 0.2001, 0.09532, 0.1977, 0.0917, 0.2196, 0.1033, 0.2213, 0.1033, 0.2213, 0.0917, 0.2196, 0.0924, 0.2472, 0.1064, 0.2412, 0.1194, 0.3398, 0.14, 0.3437, 0.1488, 0.3153, 0.125, 0.314, 0.132, 0.1981, 0.1426, 0.2189, 0.1688, 0.2155, 0.169, 0.2064, 0.132, 0.1981, 0.1196, 0.1995, 0.1075, 0.2001, 0.1033, 0.2213, 0.1426, 0.2189, 0.1152, 0.2685, 0.1348, 0.2701, 0.1393, 0.2496, 0.1245, 0.2414, 0.1426, 0.2189, 0.1033, 0.2213, 0.1064, 0.2412, 0.1245, 0.2414, 0.1393, 0.2496, 0.1569, 0.2312, 0.1426, 0.2189, 0.1393, 0.2496, 0.1532, 0.2551, 0.125, 0.314, 0.1037, 0.3167, 0.09799, 0.3398, 0.1194, 0.3398, 0.08292, 0.3077, 0.07694, 0.3049, 0.07545, 0.3139, 0.083, 0.3192, 0.1426, 0.2189, 0.1569, 0.2312, 0.1768, 0.2213, 0.1688, 0.2155, 0.1355, 0.1837, 0.132, 0.1981, 0.169, 0.2064, 0.1736, 0.2004, 0.1037, 0.3167, 0.1154, 0.2922, 0.08292, 0.3077, 0.083, 0.3192, 0.09901, 0.3634, 0.1197, 0.3662, 0.1223, 0.3591, 0.09916, 0.3556, 0.1532, 0.2551, 0.1393, 0.2496, 0.1348, 0.2701, 0.1426, 0.2672, 0.09916, 0.3556, 0.1223, 0.3591, 0.1194, 0.3398, 0.09799, 0.3398, 0.1064, 0.2412, 0.0924, 0.2472, 0.1008, 0.2614, 0.1077, 0.2658, 0.1154, 0.2922, 0.1037, 0.3167, 0.125, 0.314, 0.1283, 0.2922, 0.1488, 0.3153, 0.1411, 0.2924, 0.1283, 0.2922, 0.125, 0.314, 0.1223, 0.3591, 0.1305, 0.3578, 0.14, 0.3437, 0.1194, 0.3398, 0.1305, 0.3578, 0.1223, 0.3591, 0.1197, 0.3662, 0.1286, 0.3663, 0.1064, 0.2412, 0.1077, 0.2658, 0.1152, 0.2685, 0.1245, 0.2414, 0.7214, 0.3825, 0.7226, 0.3768, 0.7313, 0.3621, 0.7476, 0.3755, 0.7244, 0.3924, 0.22, 0.462, 0.2376, 0.4624, 0.2364, 0.4732, 0.2179, 0.4754, 0.1516, 0.4636, 0.1741, 0.4668, 0.1754, 0.4782, 0.1516, 0.4714, 0.1744, 0.4495, 0.1931, 0.4574, 0.2044, 0.4668, 0.1741, 0.4668, 0.7469, 0.7629, 0.7261, 0.7657, 0.7261, 0.7535, 0.7366, 0.7498, 0.1741, 0.4668, 0.2044, 0.4668, 0.2033, 0.486, 0.1754, 0.4782, 0.2044, 0.4668, 0.22, 0.462, 0.2179, 0.4754, 0.2033, 0.486, 0.7198, 0.3567, 0.724, 0.3567, 0.7226, 0.3768, 0.7196, 0.3791, 0.3172, 0.8041, 0.3321, 0.8048, 0.329, 0.8138, 0.3189, 0.8163, 0.2891, 0.7827, 0.295, 0.7839, 0.2952, 0.7726, 0.2895, 0.7726, 0.2956, 0.7482, 0.296, 0.7363, 0.2913, 0.7344, 0.2897, 0.7479, 0.3013, 0.8162, 0.2999, 0.8038, 0.2939, 0.804, 0.2948, 0.816, 0.2999, 0.8038, 0.2999, 0.7935, 0.2944, 0.7937, 0.2939, 0.804, 0.2703, 0.7812, 0.2616, 0.7789, 0.2612, 0.7896, 0.27, 0.7957, 0.2738, 0.8091, 0.2608, 0.8001, 0.2597, 0.8081, 0.2702, 0.8146, 0.2897, 0.7642, 0.2955, 0.7644, 0.2957, 0.7555, 0.2899, 0.7568, 0.3007, 0.7841, 0.3011, 0.7756, 0.2952, 0.7726, 0.295, 0.7839, 0.2883, 0.8038, 0.2939, 0.804, 0.2944, 0.7937, 0.2887, 0.7934, 0.317, 0.7839, 0.3282, 0.787, 0.3305, 0.7963, 0.3171, 0.7935, 0.3171, 0.7728, 0.3252, 0.7805, 0.3282, 0.787, 0.317, 0.7839, 0.3069, 0.7688, 0.3171, 0.7728, 0.317, 0.7839, 0.3076, 0.7815, 0.3076, 0.7815, 0.317, 0.7839, 0.3171, 0.7935, 0.3072, 0.7921, 0.2999, 0.7935, 0.3007, 0.7841, 0.295, 0.7839, 0.2944, 0.7937, 0.3011, 0.7756, 0.3012, 0.7662, 0.2955, 0.7644, 0.2952, 0.7726, 0.3012, 0.7662, 0.3008, 0.7591, 0.2957, 0.7555, 0.2955, 0.7644, 0.27, 0.7957, 0.2612, 0.7896, 0.2608, 0.8001, 0.2738, 0.8091, 0.2818, 0.7917, 0.27, 0.7957, 0.2738, 0.8091, 0.2836, 0.8017, 0.2836, 0.8017, 0.2738, 0.8091, 0.2702, 0.8146, 0.2798, 0.8117, 0.2695, 0.7708, 0.2573, 0.7646, 0.2616, 0.7789, 0.2703, 0.7812, 0.2765, 0.7765, 0.2695, 0.7708, 0.2703, 0.7812, 0.2792, 0.7835, 0.2792, 0.7835, 0.2703, 0.7812, 0.27, 0.7957, 0.2818, 0.7917, 0.3008, 0.7591, 0.2985, 0.7484, 0.2956, 0.7482, 0.2957, 0.7555, 0.2899, 0.7568, 0.2957, 0.7555, 0.2956, 0.7482, 0.2897, 0.7479, 0.2948, 0.816, 0.2939, 0.804, 0.2883, 0.8038, 0.2899, 0.8162, 0.2985, 0.7484, 0.2983, 0.7374, 0.296, 0.7363, 0.2956, 0.7482, 0.2895, 0.7726, 0.2952, 0.7726, 0.2955, 0.7644, 0.2897, 0.7642, 0.3171, 0.7935, 0.3305, 0.7963, 0.3321, 0.8048, 0.3172, 0.8041, 0.3072, 0.7921, 0.3171, 0.7935, 0.3172, 0.8041, 0.3072, 0.8027, 0.3072, 0.8027, 0.3172, 0.8041, 0.3189, 0.8163, 0.3075, 0.8112, 0.2887, 0.7934, 0.2944, 0.7937, 0.295, 0.7839, 0.2891, 0.7827, 0.1412, 0.897, 0.1266, 0.8955, 0.1286, 0.8847, 0.1395, 0.8777, 0.0871, 0.8584, 0.08227, 0.8248, 0.09597, 0.8135, 0.1074, 0.8333, 0.1775, 0.5417, 0.1716, 0.5139, 0.1989, 0.5318, 0.2005, 0.5573, 0.1184, 0.8198, 0.1014, 0.7931, 0.1501, 0.7779, 0.1513, 0.8144, 0.1329, 0.8659, 0.1276, 0.8443, 0.152, 0.8361, 0.1526, 0.8554, 0.1086, 0.953, 0.1208, 0.9582, 0.1337, 0.961, 0.1315, 0.9842, 0.1083, 0.9776, 0.08839, 0.9466, 0.1072, 0.6485, 0.1527, 0.6355, 0.1527, 0.6806, 0.09735, 0.7007, 0.09469, 0.7263, 0.1527, 0.719, 0.1457, 0.7581, 0.092, 0.7405, 0.02848, 0.8584, 0.03995, 0.8451, 0.05979, 0.8375, 0.07111, 0.8584, 0.1076, 0.9281, 0.07792, 0.9372, 0.0874, 0.9057, 0.1072, 0.9079, 0.1122, 0.8878, 0.09285, 0.8764, 0.1131, 0.8521, 0.1227, 0.8733, 0.1409, 0.9405, 0.1258, 0.9314, 0.1263, 0.9107, 0.1423, 0.913, 0.1337, 0.961, 0.1208, 0.9582, 0.1258, 0.9314, 0.1409, 0.9405, 0.1561, 0.9614, 0.1337, 0.961, 0.1409, 0.9405, 0.1555, 0.9439, 0.1555, 0.9439, 0.1409, 0.9405, 0.1423, 0.913, 0.1546, 0.9157, 0.1072, 0.9079, 0.0874, 0.9057, 0.09285, 0.8764, 0.1122, 0.8878, 0.1263, 0.9107, 0.1072, 0.9079, 0.1122, 0.8878, 0.1266, 0.8955, 0.1266, 0.8955, 0.1122, 0.8878, 0.1227, 0.8733, 0.1286, 0.8847, 0.1086, 0.953, 0.08839, 0.9466, 0.07792, 0.9372, 0.1076, 0.9281, 0.1208, 0.9582, 0.1086, 0.953, 0.1076, 0.9281, 0.1258, 0.9314, 0.1258, 0.9314, 0.1076, 0.9281, 0.1072, 0.9079, 0.1263, 0.9107, 0.2005, 0.5573, 0.1989, 0.5318, 0.2431, 0.5545, 0.2295, 0.562, 0.2154, 0.581, 0.2005, 0.5573, 0.2295, 0.562, 0.2272, 0.5777, 0.2272, 0.5777, 0.2295, 0.562, 0.2654, 0.5735, 0.2496, 0.5934, 0.09735, 0.7007, 0.1527, 0.6806, 0.1527, 0.719, 0.09469, 0.7263, 0.04725, 0.6934, 0.09735, 0.7007, 0.09469, 0.7263, 0.05336, 0.7225, 0.05336, 0.7225, 0.09469, 0.7263, 0.08868, 0.7399, 0.06481, 0.7393, 0.1229, 0.6008, 0.1527, 0.6026, 0.1527, 0.6355, 0.1072, 0.6485, 0.08333, 0.6156, 0.1229, 0.6008, 0.1072, 0.6485, 0.04766, 0.669, 0.04766, 0.669, 0.1072, 0.6485, 0.09735, 0.7007, 0.04725, 0.6934, 0.1561, 0.9614, 0.1567, 0.9804, 0.1315, 0.9842, 0.1337, 0.961, 0.1227, 0.8733, 0.1131, 0.8521, 0.1276, 0.8443, 0.1329, 0.8659, 0.1286, 0.8847, 0.1227, 0.8733, 0.1329, 0.8659, 0.1395, 0.8777, 0.1395, 0.8777, 0.1329, 0.8659, 0.1526, 0.8554, 0.1532, 0.8749, 0.1074, 0.8333, 0.09597, 0.8135, 0.1014, 0.7931, 0.1184, 0.8198, 0.1131, 0.8521, 0.1074, 0.8333, 0.1184, 0.8198, 0.1276, 0.8443, 0.1276, 0.8443, 0.1184, 0.8198, 0.1513, 0.8144, 0.152, 0.8361, 0.1516, 0.5294, 0.1516, 0.5023, 0.1716, 0.5139, 0.1775, 0.5417, 0.1833, 0.5746, 0.1775, 0.5417, 0.2005, 0.5573, 0.2154, 0.581, 0.07111, 0.8584, 0.05979, 0.8375, 0.08227, 0.8248, 0.0871, 0.8584, 0.2496, 0.5934, 0.2654, 0.5735, 0.2788, 0.578, 0.2744, 0.5939, 0.09285, 0.8764, 0.0871, 0.8584, 0.1074, 0.8333, 0.1131, 0.8521, 0.1423, 0.913, 0.1263, 0.9107, 0.1266, 0.8955, 0.1412, 0.897, 0.1546, 0.9157, 0.1423, 0.913, 0.1412, 0.897, 0.154, 0.8976, 0.154, 0.8976, 0.1412, 0.897, 0.1395, 0.8777, 0.1532, 0.8749, 0.6795, 0.8078, 0.6513, 0.8038, 0.6548, 0.7852, 0.6904, 0.7849, 0.6294, 0.6684, 0.6497, 0.6636, 0.6547, 0.6841, 0.6445, 0.7003, 0.7005, 0.9556, 0.7195, 0.9713, 0.6859, 0.9726, 0.6729, 0.9731, 0.6662, 0.9271, 0.7049, 0.7167, 0.6954, 0.6874, 0.7254, 0.6838, 0.7254, 0.7014, 0.1516, 0.4427, 0.1516, 0.4636, 0.129, 0.4668, 0.1299, 0.4491, 0.6212, 0.5072, 0.6232, 0.4873, 0.6518, 0.49, 0.64, 0.5277, 0.6833, 0.5926, 0.7235, 0.5899, 0.7244, 0.6232, 0.681, 0.6262, 0.6821, 0.657, 0.7251, 0.6538, 0.7254, 0.6838, 0.6954, 0.6874, 0.6292, 0.5917, 0.6505, 0.5932, 0.6421, 0.632, 0.6182, 0.6291, 0.5722, 0.5776, 0.6034, 0.5868, 0.5973, 0.6116, 0.5581, 0.6169, 0.628, 0.7316, 0.5878, 0.7337, 0.579, 0.708, 0.6242, 0.7021, 0.6836, 0.8736, 0.6593, 0.8695, 0.6525, 0.8373, 0.6834, 0.8425, 0.7005, 0.9556, 0.6662, 0.9271, 0.6593, 0.8695, 0.6836, 0.8736, 0.7257, 0.9579, 0.7005, 0.9556, 0.6836, 0.8736, 0.7279, 0.8762, 0.7279, 0.8762, 0.6836, 0.8736, 0.6834, 0.8425, 0.728, 0.8426, 0.6047, 0.6798, 0.5654, 0.6945, 0.5687, 0.6753, 0.5979, 0.6462, 0.6525, 0.8373, 0.6308, 0.8356, 0.6309, 0.7999, 0.6513, 0.8038, 0.6513, 0.8038, 0.6309, 0.7999, 0.6443, 0.7732, 0.6548, 0.7852, 0.6037, 0.5205, 0.6212, 0.5072, 0.6034, 0.5868, 0.5722, 0.5776, 0.6662, 0.9271, 0.6386, 0.9341, 0.6416, 0.8728, 0.6593, 0.8695, 0.6593, 0.8695, 0.6416, 0.8728, 0.6308, 0.8356, 0.6525, 0.8373, 0.64, 0.5277, 0.6592, 0.5297, 0.6505, 0.5932, 0.6292, 0.5917, 0.6212, 0.5072, 0.64, 0.5277, 0.6292, 0.5917, 0.6034, 0.5868, 0.6034, 0.5868, 0.6292, 0.5917, 0.6182, 0.6291, 0.5973, 0.6116, 0.681, 0.6262, 0.7244, 0.6232, 0.7251, 0.6538, 0.6821, 0.657, 0.6421, 0.632, 0.681, 0.6262, 0.6821, 0.657, 0.6497, 0.6636, 0.6497, 0.6636, 0.6821, 0.657, 0.6954, 0.6874, 0.6547, 0.6841, 0.6923, 0.5296, 0.7214, 0.5289, 0.7235, 0.5899, 0.6833, 0.5926, 0.6592, 0.5297, 0.6923, 0.5296, 0.6833, 0.5926, 0.6505, 0.5932, 0.6505, 0.5932, 0.6833, 0.5926, 0.681, 0.6262, 0.6421, 0.632, 0.6386, 0.9341, 0.6598, 0.9736, 0.6323, 0.9747, 0.6271, 0.9508, 0.6592, 0.5297, 0.6633, 0.4907, 0.6833, 0.4912, 0.7055, 0.4906, 0.6923, 0.5296, 0.7257, 0.9579, 0.7263, 0.971, 0.7195, 0.9713, 0.7005, 0.9556, 0.64, 0.5277, 0.6518, 0.49, 0.6633, 0.4907, 0.6592, 0.5297, 0.6443, 0.7732, 0.6457, 0.7336, 0.7061, 0.7331, 0.7049, 0.7623, 0.6548, 0.7852, 0.6443, 0.7732, 0.7049, 0.7623, 0.6904, 0.7849, 0.6904, 0.7849, 0.7049, 0.7623, 0.7261, 0.7657, 0.7257, 0.789, 0.6445, 0.7003, 0.6547, 0.6841, 0.6954, 0.6874, 0.7049, 0.7167, 0.6457, 0.7336, 0.6445, 0.7003, 0.7049, 0.7167, 0.7061, 0.7331, 0.7061, 0.7331, 0.713, 0.7399, 0.715, 0.7502, 0.7049, 0.7623, 0.6662, 0.9271, 0.6729, 0.9731, 0.6598, 0.9736, 0.6386, 0.9341, 0.6923, 0.5296, 0.7055, 0.4906, 0.7199, 0.4899, 0.7214, 0.5289, 0.6182, 0.6291, 0.6421, 0.632, 0.6497, 0.6636, 0.6294, 0.6684, 0.5889, 0.8467, 0.5694, 0.829, 0.576, 0.793, 0.607, 0.8201, 0.6122, 0.7893, 0.5905, 0.7835, 0.588, 0.7571, 0.628, 0.7679, 0.6834, 0.8425, 0.6525, 0.8373, 0.6513, 0.8038, 0.6795, 0.8078, 0.728, 0.8426, 0.6834, 0.8425, 0.6795, 0.8078, 0.727, 0.8113, 0.727, 0.8113, 0.6795, 0.8078, 0.6904, 0.7849, 0.7257, 0.789, 0.7174, 0.1728, 0.7181, 0.2294, 0.713, 0.2294, 0.7159, 0.1733, 0.7196, 0.3825, 0.7179, 0.3825, 0.7167, 0.3769, 0.7196, 0.3791, 0.7066, 0.2754, 0.6931, 0.2568, 0.6901, 0.2227, 0.7013, 0.223, 0.7102, 0.2991, 0.7013, 0.2961, 0.6791, 0.2764, 0.6931, 0.2568, 0.7066, 0.2754, 0.7187, 0.2766, 0.7187, 0.2984, 0.7102, 0.2991, 0.7066, 0.2754, 0.7181, 0.2294, 0.7187, 0.2766, 0.7066, 0.2754, 0.713, 0.2294, 0.6568, 0.1813, 0.6587, 0.2225, 0.6282, 0.2253, 0.624, 0.188, 0.6345, 0.3335, 0.6333, 0.3193, 0.6522, 0.3192, 0.6528, 0.3316, 0.6677, 0.3303, 0.6528, 0.3316, 0.6522, 0.3192, 0.6642, 0.32, 0.7013, 0.223, 0.6901, 0.2227, 0.6894, 0.1589, 0.7006, 0.1582, 0.6974, 0.3584, 0.6858, 0.3642, 0.6788, 0.3518, 0.6878, 0.3498, 0.7154, 0.3564, 0.7167, 0.3769, 0.7079, 0.3624, 0.691, 0.3035, 0.6703, 0.2941, 0.6791, 0.2764, 0.7013, 0.2961, 0.6333, 0.3193, 0.6031, 0.3189, 0.6028, 0.3089, 0.6331, 0.3065, 0.6552, 0.4321, 0.6093, 0.4371, 0.612, 0.4116, 0.6501, 0.4015, 0.6328, 0.2918, 0.6007, 0.2927, 0.5982, 0.2742, 0.6323, 0.2705, 0.6501, 0.4015, 0.612, 0.4116, 0.612, 0.387, 0.6462, 0.3815, 0.6549, 0.2917, 0.6328, 0.2918, 0.6323, 0.2705, 0.6577, 0.2722, 0.6758, 0.3925, 0.6916, 0.376, 0.715, 0.3924, 0.6882, 0.4242, 0.6522, 0.3192, 0.6333, 0.3193, 0.6331, 0.3065, 0.6533, 0.3073, 0.6591, 0.2501, 0.6931, 0.2568, 0.6791, 0.2764, 0.6577, 0.2722, 0.6642, 0.32, 0.6522, 0.3192, 0.6533, 0.3073, 0.6651, 0.3083, 0.6591, 0.2501, 0.6304, 0.2465, 0.6282, 0.2253, 0.6587, 0.2225, 0.6672, 0.3752, 0.6462, 0.3815, 0.6398, 0.36, 0.6584, 0.3573, 0.6758, 0.3925, 0.6501, 0.4015, 0.6462, 0.3815, 0.6672, 0.3752, 0.6916, 0.376, 0.6758, 0.3925, 0.6672, 0.3752, 0.6858, 0.3642, 0.6858, 0.3642, 0.6672, 0.3752, 0.6584, 0.3573, 0.6788, 0.3518, 0.7079, 0.3624, 0.6916, 0.376, 0.6858, 0.3642, 0.6974, 0.3584, 0.7154, 0.3564, 0.7079, 0.3624, 0.6974, 0.3584, 0.6969, 0.3505, 0.6969, 0.3505, 0.6974, 0.3584, 0.6878, 0.3498, 0.6927, 0.3459, 0.6533, 0.3073, 0.6331, 0.3065, 0.6328, 0.2918, 0.6549, 0.2917, 0.6651, 0.3083, 0.6533, 0.3073, 0.6549, 0.2917, 0.6703, 0.2941, 0.6703, 0.2941, 0.6549, 0.2917, 0.6577, 0.2722, 0.6791, 0.2764, 0.6854, 0.3116, 0.6651, 0.3083, 0.6703, 0.2941, 0.691, 0.3035, 0.6921, 0.3124, 0.6854, 0.3116, 0.691, 0.3035, 0.6991, 0.3052, 0.6991, 0.3052, 0.691, 0.3035, 0.7013, 0.2961, 0.7102, 0.2991, 0.6931, 0.2568, 0.6591, 0.2501, 0.6587, 0.2225, 0.6901, 0.2227, 0.6901, 0.2227, 0.6587, 0.2225, 0.6568, 0.1813, 0.6894, 0.1589, 0.6552, 0.4321, 0.6501, 0.4015, 0.6758, 0.3925, 0.6882, 0.4242, 0.6718, 0.339, 0.6788, 0.3518, 0.6584, 0.3573, 0.6544, 0.343, 0.6366, 0.3471, 0.6544, 0.343, 0.6584, 0.3573, 0.6398, 0.36, 0.6718, 0.339, 0.6544, 0.343, 0.6528, 0.3316, 0.6677, 0.3303, 0.6366, 0.3471, 0.6345, 0.3335, 0.6528, 0.3316, 0.6544, 0.343, 0.683, 0.318, 0.6818, 0.3295, 0.6677, 0.3303, 0.6642, 0.32, 0.6818, 0.3295, 0.683, 0.318, 0.6893, 0.3171, 0.6873, 0.3293, 0.683, 0.3404, 0.6718, 0.339, 0.6677, 0.3303, 0.6818, 0.3295, 0.6891, 0.3411, 0.683, 0.3404, 0.6818, 0.3295, 0.6873, 0.3293, 0.6878, 0.3498, 0.6788, 0.3518, 0.6718, 0.339, 0.683, 0.3404, 0.6891, 0.3411, 0.6927, 0.3459, 0.6878, 0.3498, 0.683, 0.3404, 0.6893, 0.3171, 0.683, 0.318, 0.6854, 0.3116, 0.6921, 0.3124, 0.683, 0.318, 0.6642, 0.32, 0.6651, 0.3083, 0.6854, 0.3116, 0.6304, 0.2465, 0.6591, 0.2501, 0.6577, 0.2722, 0.6323, 0.2705, 0.5982, 0.2742, 0.5726, 0.277, 0.5674, 0.2607, 0.594, 0.2538, 0.6031, 0.3189, 0.5783, 0.3209, 0.5777, 0.3109, 0.6028, 0.3089, 0.612, 0.387, 0.5851, 0.3894, 0.5836, 0.3716, 0.6093, 0.3686, 0.6028, 0.3089, 0.5777, 0.3109, 0.5754, 0.2948, 0.6007, 0.2927, 0.6462, 0.3815, 0.612, 0.387, 0.6093, 0.3686, 0.6398, 0.36, 0.6323, 0.2705, 0.5982, 0.2742, 0.594, 0.2538, 0.6304, 0.2465, 0.6282, 0.2253, 0.5893, 0.2328, 0.5838, 0.2113, 0.624, 0.188, 0.6345, 0.3335, 0.6053, 0.3369, 0.6031, 0.3189, 0.6333, 0.3193, 0.6331, 0.3065, 0.6028, 0.3089, 0.6007, 0.2927, 0.6328, 0.2918, 0.6398, 0.36, 0.6093, 0.3686, 0.6075, 0.3542, 0.6366, 0.3471, 0.6304, 0.2465, 0.594, 0.2538, 0.5893, 0.2328, 0.6282, 0.2253, 0.6366, 0.3471, 0.6075, 0.3542, 0.6053, 0.3369, 0.6345, 0.3335, 0.6093, 0.3686, 0.5836, 0.3716, 0.5822, 0.3571, 0.6075, 0.3542, 0.6007, 0.2927, 0.5754, 0.2948, 0.5726, 0.277, 0.5982, 0.2742, 0.6075, 0.3542, 0.5822, 0.3571, 0.5803, 0.3394, 0.6053, 0.3369, 0.6053, 0.3369, 0.5803, 0.3394, 0.5783, 0.3209, 0.6031, 0.3189, 0.6093, 0.4371, 0.5796, 0.4312, 0.5836, 0.4116, 0.612, 0.4116, 0.5893, 0.2328, 0.5617, 0.2414, 0.5553, 0.2226, 0.5838, 0.2113, 0.612, 0.4116, 0.5836, 0.4116, 0.5851, 0.3894, 0.612, 0.387, 0.594, 0.2538, 0.5674, 0.2607, 0.5617, 0.2414, 0.5893, 0.2328, 0.5822, 0.3571, 0.5591, 0.3585, 0.5576, 0.3415, 0.5803, 0.3394, 0.5674, 0.2607, 0.5444, 0.2666, 0.539, 0.2494, 0.5617, 0.2414, 0.5803, 0.3394, 0.5576, 0.3415, 0.5559, 0.3237, 0.5783, 0.3209, 0.5617, 0.2414, 0.539, 0.2494, 0.533, 0.2333, 0.5553, 0.2226, 0.5796, 0.4312, 0.556, 0.4263, 0.5598, 0.4092, 0.5836, 0.4116, 0.5836, 0.4116, 0.5598, 0.4092, 0.5612, 0.389, 0.5851, 0.3894, 0.5674, 0.2607, 0.5726, 0.277, 0.5495, 0.2819, 0.5444, 0.2666, 0.5754, 0.2948, 0.5777, 0.3109, 0.5553, 0.3143, 0.5526, 0.2989, 0.5836, 0.3716, 0.5851, 0.3894, 0.5612, 0.389, 0.5602, 0.3722, 0.5777, 0.3109, 0.5783, 0.3209, 0.5559, 0.3237, 0.5553, 0.3143, 0.5836, 0.3716, 0.5602, 0.3722, 0.5591, 0.3585, 0.5822, 0.3571, 0.5754, 0.2948, 0.5526, 0.2989, 0.5495, 0.2819, 0.5726, 0.277, 0.456, 0.4098, 0.4542, 0.3831, 0.4732, 0.3811, 0.4732, 0.4086, 0.3423, 0.4113, 0.3425, 0.385, 0.3605, 0.3861, 0.3595, 0.4122, 0.4379, 0.4107, 0.4216, 0.4109, 0.4189, 0.385, 0.4352, 0.3845, 0.3595, 0.4122, 0.3605, 0.3861, 0.3791, 0.3864, 0.3777, 0.4125, 0.3284, 0.4102, 0.3114, 0.4088, 0.3118, 0.3815, 0.3283, 0.3835, 0.2905, 0.4092, 0.2914, 0.382, 0.3118, 0.3815, 0.3114, 0.4088, 0.2726, 0.4107, 0.2721, 0.3831, 0.2914, 0.382, 0.2905, 0.4092, 0.4038, 0.412, 0.3875, 0.4122, 0.389, 0.3862, 0.4035, 0.3856, 0.4038, 0.412, 0.4035, 0.3856, 0.4189, 0.385, 0.4216, 0.4109, 0.3875, 0.4122, 0.3777, 0.4125, 0.3791, 0.3864, 0.389, 0.3862, 0.3284, 0.4102, 0.3283, 0.3835, 0.3425, 0.385, 0.3423, 0.4113, 0.4379, 0.4107, 0.4352, 0.3845, 0.4542, 0.3831, 0.456, 0.4098, 0.4352, 0.3845, 0.4325, 0.3509, 0.4516, 0.3475, 0.4542, 0.3831, 0.4542, 0.3831, 0.4516, 0.3475, 0.4717, 0.3465, 0.4732, 0.3811, 0.3425, 0.385, 0.3423, 0.3549, 0.3601, 0.3555, 0.3605, 0.3861, 0.4352, 0.3845, 0.4189, 0.385, 0.4169, 0.3538, 0.4325, 0.3509, 0.3605, 0.3861, 0.3601, 0.3555, 0.3789, 0.3533, 0.3791, 0.3864, 0.3283, 0.3835, 0.3118, 0.3815, 0.3114, 0.3591, 0.3285, 0.3577, 0.2914, 0.382, 0.2935, 0.3523, 0.3114, 0.3591, 0.3118, 0.3815, 0.2721, 0.3831, 0.2743, 0.348, 0.2935, 0.3523, 0.2914, 0.382, 0.4035, 0.3856, 0.389, 0.3862, 0.3889, 0.3538, 0.4027, 0.3539, 0.4035, 0.3856, 0.4027, 0.3539, 0.4169, 0.3538, 0.4189, 0.385, 0.389, 0.3862, 0.3791, 0.3864, 0.3789, 0.3533, 0.3889, 0.3538, 0.3283, 0.3835, 0.3285, 0.3577, 0.3423, 0.3549, 0.3425, 0.385, 0.3285, 0.3577, 0.3313, 0.3255, 0.3444, 0.3238, 0.3423, 0.3549, 0.4325, 0.3509, 0.429, 0.307, 0.4431, 0.3111, 0.4516, 0.3475, 0.4516, 0.3475, 0.4431, 0.3111, 0.4613, 0.3076, 0.4717, 0.3465, 0.3423, 0.3549, 0.3444, 0.3238, 0.3624, 0.3058, 0.3601, 0.3555, 0.4325, 0.3509, 0.4169, 0.3538, 0.4168, 0.2983, 0.429, 0.307, 0.3601, 0.3555, 0.3624, 0.3058, 0.3731, 0.2976, 0.3789, 0.3533, 0.3285, 0.3577, 0.3114, 0.3591, 0.3167, 0.3158, 0.3313, 0.3255, 0.2935, 0.3523, 0.2999, 0.3129, 0.3167, 0.3158, 0.3114, 0.3591, 0.2743, 0.348, 0.2826, 0.309, 0.2999, 0.3129, 0.2935, 0.3523, 0.4027, 0.3539, 0.3889, 0.3538, 0.3842, 0.2953, 0.399, 0.2971, 0.4027, 0.3539, 0.399, 0.2971, 0.4168, 0.2983, 0.4169, 0.3538, 0.3889, 0.3538, 0.3789, 0.3533, 0.3731, 0.2976, 0.3842, 0.2953, 0.3167, 0.3158, 0.3237, 0.269, 0.3423, 0.27, 0.3313, 0.3255, 0.429, 0.307, 0.4186, 0.2639, 0.4322, 0.2625, 0.4431, 0.3111, 0.4431, 0.3111, 0.4322, 0.2625, 0.4457, 0.2608, 0.4613, 0.3076, 0.3842, 0.2953, 0.3859, 0.2685, 0.3952, 0.2667, 0.399, 0.2971, 0.3313, 0.3255, 0.3423, 0.27, 0.3524, 0.2705, 0.3444, 0.3238, 0.3731, 0.2976, 0.3789, 0.2695, 0.3859, 0.2685, 0.3842, 0.2953, 0.3624, 0.3058, 0.3658, 0.2706, 0.3789, 0.2695, 0.3731, 0.2976, 0.4168, 0.2983, 0.405, 0.2651, 0.4186, 0.2639, 0.429, 0.307, 0.3444, 0.3238, 0.3524, 0.2705, 0.3658, 0.2706, 0.3624, 0.3058, 0.2826, 0.309, 0.2858, 0.2608, 0.3118, 0.2669, 0.2999, 0.3129, 0.2999, 0.3129, 0.3118, 0.2669, 0.3237, 0.269, 0.3167, 0.3158, 0.399, 0.2971, 0.3952, 0.2667, 0.405, 0.2651, 0.4168, 0.2983, 0.2932, 0.09447, 0.3057, 0.143, 0.3229, 0.1553, 0.3147, 0.1122, 0.3402, 0.1244, 0.3414, 0.1646, 0.3506, 0.1657, 0.3672, 0.1213, 0.3146, 0.06596, 0.2981, 0.05051, 0.2875, 0.0691, 0.3038, 0.07499, 0.3672, 0.1009, 0.3852, 0.08487, 0.3798, 0.07146, 0.3572, 0.08144, 0.3672, 0.1213, 0.3921, 0.09917, 0.3852, 0.08487, 0.3672, 0.1009, 0.3346, 0.0625, 0.3433, 0.03267, 0.3148, 0.03772, 0.3245, 0.06093, 0.2756, 0.09367, 0.2996, 0.1604, 0.3057, 0.143, 0.2932, 0.09447, 0.3245, 0.06093, 0.3148, 0.03772, 0.2981, 0.05051, 0.3146, 0.06596, 0.3572, 0.08144, 0.3798, 0.07146, 0.3652, 0.04743, 0.3462, 0.06823, 0.3038, 0.07499, 0.2875, 0.0691, 0.2756, 0.09367, 0.2932, 0.09447, 0.3462, 0.06823, 0.3652, 0.04743, 0.3433, 0.03267, 0.3346, 0.0625, 0.3317, 0.0674, 0.3346, 0.0625, 0.3245, 0.06093, 0.3259, 0.06777, 0.3273, 0.1073, 0.3274, 0.1303, 0.3402, 0.1244, 0.3359, 0.1088, 0.3359, 0.1088, 0.3402, 0.1244, 0.3672, 0.1213, 0.344, 0.106, 0.344, 0.106, 0.3672, 0.1213, 0.3672, 0.1009, 0.3475, 0.09519, 0.3259, 0.06777, 0.3245, 0.06093, 0.3146, 0.06596, 0.3222, 0.07689, 0.3192, 0.09283, 0.2932, 0.09447, 0.3147, 0.1122, 0.3238, 0.1021, 0.3222, 0.07689, 0.3146, 0.06596, 0.3038, 0.07499, 0.32, 0.08328, 0.3475, 0.09519, 0.3672, 0.1009, 0.3572, 0.08144, 0.3453, 0.08564, 0.3453, 0.08564, 0.3572, 0.08144, 0.3462, 0.06823, 0.3423, 0.07724, 0.32, 0.08328, 0.3038, 0.07499, 0.2932, 0.09447, 0.3192, 0.09283, 0.3238, 0.1021, 0.3147, 0.1122, 0.3274, 0.1303, 0.3273, 0.1073, 0.3423, 0.07724, 0.3462, 0.06823, 0.3346, 0.0625, 0.3317, 0.0674, 0.3332, 0.16, 0.3356, 0.1737, 0.3407, 0.1733, 0.3414, 0.1646, 0.3229, 0.1553, 0.3321, 0.1737, 0.3356, 0.1737, 0.3332, 0.16, 0.3249, 0.1946, 0.3347, 0.1789, 0.3301, 0.178, 0.3093, 0.1829, 0.3433, 0.193, 0.3402, 0.1795, 0.3347, 0.1789, 0.3249, 0.1946, 0.3274, 0.1303, 0.3332, 0.16, 0.3414, 0.1646, 0.3402, 0.1244, 0.3672, 0.1213, 0.3506, 0.1657, 0.3676, 0.1742, 0.3921, 0.09917, 0.3147, 0.1122, 0.3229, 0.1553, 0.3332, 0.16, 0.3274, 0.1303, 0.3321, 0.1737, 0.3301, 0.178, 0.3347, 0.1789, 0.3356, 0.1737, 0.3356, 0.1737, 0.3347, 0.1789, 0.3402, 0.1795, 0.3407, 0.1733, 0.3219, 0.1696, 0.3195, 0.1726, 0.3301, 0.178, 0.3321, 0.1737, 0.3407, 0.1733, 0.3402, 0.1795, 0.3463, 0.1781, 0.3444, 0.1763, 0.3676, 0.1742, 0.3463, 0.1781, 0.3402, 0.1795, 0.3433, 0.193, 0.3506, 0.1657, 0.3444, 0.1763, 0.3463, 0.1781, 0.3676, 0.1742, 0.3057, 0.143, 0.3219, 0.1696, 0.3321, 0.1737, 0.3229, 0.1553, 0.3093, 0.1829, 0.3301, 0.178, 0.3195, 0.1726, 0.2996, 0.1604, 0.2996, 0.1604, 0.3195, 0.1726, 0.3219, 0.1696, 0.3057, 0.143, 0.3414, 0.1646, 0.3407, 0.1733, 0.3444, 0.1763, 0.3506, 0.1657, 0.4492, 0.1652, 0.4591, 0.1593, 0.4695, 0.151, 0.4754, 0.1346, 0.4636, 0.07796, 0.4715, 0.06168, 0.4659, 0.05004, 0.4552, 0.04366, 0.4395, 0.04608, 0.4345, 0.05947, 0.4334, 0.07628, 0.4343, 0.08552, 0.4407, 0.09296, 0.4335, 0.15, 0.607, 0.8201, 0.576, 0.793, 0.5905, 0.7835, 0.6122, 0.7893, 0.5979, 0.6462, 0.5687, 0.6753, 0.5668, 0.6433, 0.5869, 0.6267, 0.628, 0.7679, 0.588, 0.7571, 0.5878, 0.7337, 0.628, 0.7316, 0.6242, 0.7021, 0.579, 0.708, 0.5654, 0.6945, 0.6047, 0.6798, 0.5654, 0.6945, 0.5365, 0.6986, 0.5395, 0.6799, 0.5687, 0.6753, 0.576, 0.793, 0.5436, 0.7919, 0.5407, 0.7738, 0.5905, 0.7835, 0.5878, 0.7337, 0.5516, 0.7364, 0.5432, 0.7117, 0.579, 0.708, 0.588, 0.7571, 0.5465, 0.7596, 0.5516, 0.7364, 0.5878, 0.7337, 0.579, 0.708, 0.5432, 0.7117, 0.5365, 0.6986, 0.5654, 0.6945, 0.5905, 0.7835, 0.5407, 0.7738, 0.5465, 0.7596, 0.588, 0.7571, 0.5687, 0.6753, 0.5395, 0.6799, 0.5341, 0.6622, 0.5668, 0.6433, 0.5694, 0.829, 0.5374, 0.8087, 0.5436, 0.7919, 0.576, 0.793, 0.5407, 0.7738, 0.4969, 0.7664, 0.5017, 0.7551, 0.5465, 0.7596, 0.5395, 0.6799, 0.4971, 0.6935, 0.4949, 0.6789, 0.5341, 0.6622, 0.5374, 0.8087, 0.4973, 0.7935, 0.4991, 0.7807, 0.5436, 0.7919, 0.5365, 0.6986, 0.494, 0.7069, 0.4971, 0.6935, 0.5395, 0.6799, 0.5436, 0.7919, 0.4991, 0.7807, 0.4969, 0.7664, 0.5407, 0.7738, 0.5516, 0.7364, 0.501, 0.7383, 0.4995, 0.718, 0.5432, 0.7117, 0.5465, 0.7596, 0.5017, 0.7551, 0.501, 0.7383, 0.5516, 0.7364, 0.5432, 0.7117, 0.4995, 0.718, 0.494, 0.7069, 0.5365, 0.6986, 0.5017, 0.7551, 0.4856, 0.7559, 0.4862, 0.7385, 0.501, 0.7383, 0.4995, 0.718, 0.4828, 0.7182, 0.4768, 0.7078, 0.494, 0.7069, 0.4969, 0.7664, 0.48, 0.7665, 0.4856, 0.7559, 0.5017, 0.7551, 0.4971, 0.6935, 0.4792, 0.6927, 0.4796, 0.6775, 0.4949, 0.6789, 0.4973, 0.7935, 0.482, 0.7947, 0.4829, 0.7804, 0.4991, 0.7807, 0.494, 0.7069, 0.4768, 0.7078, 0.4792, 0.6927, 0.4971, 0.6935, 0.4991, 0.7807, 0.4829, 0.7804, 0.48, 0.7665, 0.4969, 0.7664, 0.501, 0.7383, 0.4862, 0.7385, 0.4828, 0.7182, 0.4995, 0.718, 0.08471, 0.164, 0.07847, 0.1367, 0.05649, 0.1474, 0.06604, 0.1755, 0.169, 0.1067, 0.1471, 0.09249, 0.1295, 0.1041, 0.1533, 0.1193, 0.1287, 0.1513, 0.1124, 0.1255, 0.09285, 0.1383, 0.1028, 0.1621, 0.1465, 0.1351, 0.1271, 0.1152, 0.1124, 0.1255, 0.1287, 0.1513, 0.1028, 0.1621, 0.09285, 0.1383, 0.07847, 0.1367, 0.08471, 0.164, 0.1533, 0.1193, 0.1295, 0.1041, 0.1271, 0.1152, 0.1465, 0.1351, 0.06604, 0.1755, 0.05649, 0.1474, 0.04176, 0.1457, 0.04535, 0.1775, 0.1789, 0.09005, 0.1503, 0.07721, 0.1471, 0.09249, 0.169, 0.1067, 0.09285, 0.1383, 0.07167, 0.08775, 0.07847, 0.1367, 0.1295, 0.1041, 0.09956, 0.06569, 0.0919, 0.07594, 0.1271, 0.1152, 0.1471, 0.09249, 0.1503, 0.07721, 0.1021, 0.05423, 0.09956, 0.06569, 0.04176, 0.1457, 0.05649, 0.1474, 0.06027, 0.09111, 0.04863, 0.09229, 0.07847, 0.1367, 0.07167, 0.08775, 0.06027, 0.09111, 0.05649, 0.1474, 0.1471, 0.09249, 0.09956, 0.06569, 0.1295, 0.1041, 0.1124, 0.1255, 0.08177, 0.08182, 0.07167, 0.08775, 0.09285, 0.1383, 0.1271, 0.1152, 0.0919, 0.07594, 0.08177, 0.08182, 0.1124, 0.1255, 0.1072, 0.1998, 0.1029, 0.2212, 0.09116, 0.2195, 0.0948, 0.1974, 0.1029, 0.2212, 0.106, 0.2413, 0.09189, 0.2474, 0.09116, 0.2195, 0.1195, 0.3399, 0.1252, 0.3138, 0.1493, 0.315, 0.1404, 0.3438, 0.1319, 0.1978, 0.1693, 0.2061, 0.1692, 0.2153, 0.1427, 0.2188, 0.1319, 0.1978, 0.1427, 0.2188, 0.1029, 0.2212, 0.1072, 0.1998, 0.1194, 0.1991, 0.115, 0.269, 0.1244, 0.2415, 0.1394, 0.2498, 0.1348, 0.2706, 0.1427, 0.2188, 0.1394, 0.2498, 0.1244, 0.2415, 0.106, 0.2413, 0.1029, 0.2212, 0.1571, 0.2312, 0.1534, 0.2554, 0.1394, 0.2498, 0.1427, 0.2188, 0.1252, 0.3138, 0.1195, 0.3399, 0.09788, 0.34, 0.1036, 0.3166, 0.08257, 0.3075, 0.08268, 0.3192, 0.07503, 0.3138, 0.07652, 0.3047, 0.1427, 0.2188, 0.1692, 0.2153, 0.1773, 0.2212, 0.1571, 0.2312, 0.1354, 0.1832, 0.174, 0.2, 0.1693, 0.2061, 0.1319, 0.1978, 0.1036, 0.3166, 0.08268, 0.3192, 0.08257, 0.3075, 0.1154, 0.2917, 0.09897, 0.3638, 0.0991, 0.3559, 0.1225, 0.3594, 0.1199, 0.3666, 0.1534, 0.2554, 0.1427, 0.2677, 0.1348, 0.2706, 0.1394, 0.2498, 0.0991, 0.3559, 0.09788, 0.34, 0.1195, 0.3399, 0.1225, 0.3594, 0.106, 0.2413, 0.1074, 0.2662, 0.1004, 0.2618, 0.09189, 0.2474, 0.1154, 0.2917, 0.1284, 0.2917, 0.1252, 0.3138, 0.1036, 0.3166, 0.1493, 0.315, 0.1252, 0.3138, 0.1284, 0.2917, 0.1414, 0.2919, 0.1225, 0.3594, 0.1195, 0.3399, 0.1404, 0.3438, 0.1308, 0.3581, 0.1308, 0.3581, 0.1289, 0.3667, 0.1199, 0.3666, 0.1225, 0.3594, 0.106, 0.2413, 0.1244, 0.2415, 0.115, 0.269, 0.1074, 0.2662, 0.7179, 0.3825, 0.715, 0.3924, 0.6916, 0.376, 0.7079, 0.3624, 0.7167, 0.3769, 0.08306, 0.462, 0.08516, 0.4754, 0.06668, 0.4732, 0.06548, 0.4624, 0.1516, 0.4636, 0.1516, 0.4714, 0.1277, 0.4782, 0.129, 0.4668, 0.1287, 0.4495, 0.129, 0.4668, 0.09866, 0.4668, 0.1101, 0.4574, 0.7049, 0.7623, 0.715, 0.7502, 0.7261, 0.7535, 0.7261, 0.7657, 0.129, 0.4668, 0.1277, 0.4782, 0.09977, 0.486, 0.09866, 0.4668, 0.09866, 0.4668, 0.09977, 0.486, 0.08516, 0.4754, 0.08306, 0.462, 0.7198, 0.3567, 0.7196, 0.3791, 0.7167, 0.3769, 0.7154, 0.3564])
me_cube_001.materials.append(mat_body)
me_cube_001.use_remesh_preserve_volume = False
me_cube_001.use_remesh_preserve_attributes = False
me_cube_001.use_mirror_vertex_groups = False
me_cube_001.update()

# ---- objects
ob_cube = bpy.data.objects.new('Cube', me_cube_001)

# ---- transforms, parenting, visibility, modifiers, constraints
ob_cube.location = (0.0, 0.0, 0.0)
ob_cube.lineart.crease_threshold = 0.0

# ---- collection membership
col_collection_1.objects.link(ob_cube)

# ---- scene / render settings (as saved in the file)
scene.frame_start = 1; scene.frame_end = 250; scene.frame_set(1)
scene.render.engine = 'BLENDER_EEVEE_NEXT'
scene.render.resolution_percentage = 50
scene.render.dither_intensity = 0.0
scene.cycles.use_denoising = False
scene.cycles.samples = 128
scene.cycles.sampling_pattern = 'TABULATED_SOBOL'
scene.cycles.light_sampling_threshold = 0.0
scene.cycles.use_adaptive_sampling = False
scene.cycles.use_light_tree = False
scene.cycles.blur_glossy = 0.0
scene.cycles.sample_clamp_indirect = 0.0
scene.view_settings.view_transform = 'Standard'
bpy.context.view_layer.update()

# ---- added for rendering (the .blend has no active camera and no usable light): camera, sun
cam_auto = bpy.data.cameras.new('AutoCamera')
cam_auto.lens = 50.0
cam_auto.sensor_width = 36.0
cam_auto.clip_end = 1000.0
ob_auto_camera = bpy.data.objects.new('AutoCamera', cam_auto)
scene.collection.objects.link(ob_auto_camera)
ob_auto_camera.location = (13.2721, -16.123, 15.3748)
ob_auto_camera.rotation_euler = (1.09748, -7.21219e-08, 0.694738)
scene.camera = ob_auto_camera
light_auto_sun = bpy.data.lights.new('AutoSun', 'SUN')
light_auto_sun.energy = 3.0
light_auto_sun.angle = 0.0523599
ob_auto_sun = bpy.data.objects.new('AutoSun', light_auto_sun)
scene.collection.objects.link(ob_auto_sun)
ob_auto_sun.rotation_euler = (0.872665, 0.174533, 0.523599)
bpy.context.view_layer.update()

